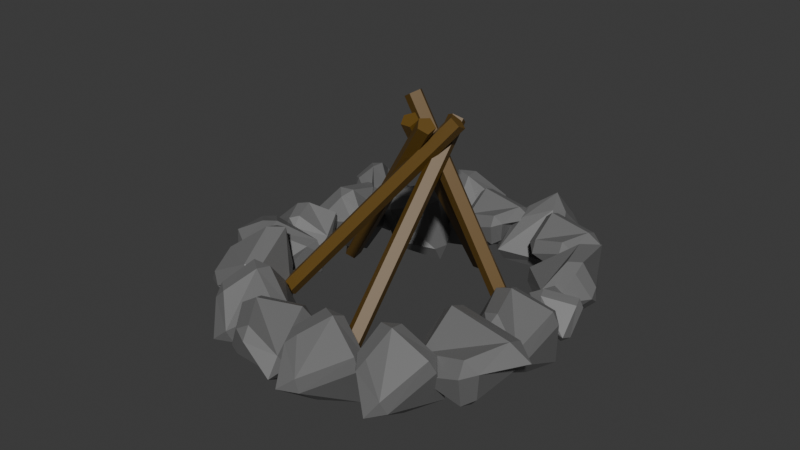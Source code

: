 # Source: campfire.blend  (saved by Blender 4.3.34; exported with 4.5.12 LTS)
import bpy
from mathutils import Matrix  # noqa: F401  (used for matrix-valued properties, if any)

bpy.ops.wm.read_factory_settings(use_empty=True)
scene = bpy.context.scene
scene.name = 'Scene'

# ---- collections
col_collection = bpy.data.collections.new('Collection'); scene.collection.children.link(col_collection)

# ---- materials (node trees are filled in below, after node groups)
mat_material_001 = bpy.data.materials.new('Material.001')
mat_material_002 = bpy.data.materials.new('Material.002')

# ---- material node trees
mat_material_001.use_nodes = True; mat_material_001.node_tree.nodes.clear()
_N = mat_material_001.node_tree.nodes; _L = mat_material_001.node_tree.links
n0 = _N.new('ShaderNodeBsdfPrincipled'); n0.name = 'Principled BSDF'; n0.location = (10, 300)
n0.inputs[0].default_value = (0.1479, 0.1479, 0.1479, 1.0)
n1 = _N.new('ShaderNodeOutputMaterial'); n1.name = 'Material Output'; n1.location = (300, 300)
_L.new(n0.outputs[0], n1.inputs[0])
n1.is_active_output = True
mat_material_002.use_nodes = True; mat_material_002.node_tree.nodes.clear()
_N = mat_material_002.node_tree.nodes; _L = mat_material_002.node_tree.links
n0 = _N.new('ShaderNodeBsdfPrincipled'); n0.name = 'Principled BSDF'; n0.location = (10, 300)
n0.inputs[0].default_value = (0.1271, 0.06832, 0.008591, 1.0)
n1 = _N.new('ShaderNodeOutputMaterial'); n1.name = 'Material Output'; n1.location = (300, 300)
_L.new(n0.outputs[0], n1.inputs[0])
n1.is_active_output = True

# ---- world
world_world = bpy.data.worlds.new('World'); scene.world = world_world
world_world.use_nodes = True; world_world.node_tree.nodes.clear()
_N = world_world.node_tree.nodes; _L = world_world.node_tree.links
n0 = _N.new('ShaderNodeOutputWorld'); n0.name = 'World Output'; n0.location = (300, 300)
n1 = _N.new('ShaderNodeBackground'); n1.name = 'Background'; n1.location = (10, 300)
n1.inputs[0].default_value = (0.05088, 0.05088, 0.05088, 1.0)
_L.new(n1.outputs[0], n0.inputs[0])
n0.is_active_output = True
world_world.color = (0.05088, 0.05088, 0.05088)
world_world.sun_shadow_jitter_overblur = 0.0

# ---- meshes
me_cube = bpy.data.meshes.new('Cube')
me_cube.from_pydata([(-0.6854, -0.4334, -0.8279), (-0.6816, -0.813, -0.4797), (-1.067, -0.3574, -0.4006), (-0.5733, -1.273, 0.3806), (-0.589, -0.8422, 0.8083), (-0.9624, -0.7994, 0.4813), (-0.6368, 1.046, -1.331), (-1.0, 0.9999, -0.9676), (-0.6368, 1.517, -1.098), (-0.6368, 0.6368, 1.0), (-0.6368, 1.0, 0.6154), (-1.0, 0.6368, 0.6317), (0.5375, -0.7989, -0.7389), (0.8615, -0.8628, -0.2728), (0.5375, -1.162, -0.3758), (0.6455, -0.6421, 0.9923), (0.6381, -1.016, 0.6292), (1.025, -0.6554, 0.6351), (0.6357, 0.6476, -1.002), (0.6416, 1.008, -0.6611), (1.035, 0.6157, -0.6443), (1.178, 0.4962, 0.6785), (1.754, 0.4408, 0.1885), (1.178, 0.8594, 0.3153)], [], [(14, 16, 3, 1), (20, 22, 17, 13), (21, 9, 4, 15), (2, 5, 11, 7), (8, 10, 23, 19), (0, 1, 2), (3, 4, 5), (6, 7, 8), (9, 10, 11), (12, 13, 14), (15, 16, 17), (18, 19, 20), (21, 22, 23), (6, 0, 2, 7), (1, 3, 5, 2), (4, 9, 11, 5), (10, 8, 7, 11), (18, 6, 8, 19), (9, 21, 23, 10), (22, 20, 19, 23), (12, 18, 20, 13), (21, 15, 17, 22), (16, 14, 13, 17), (0, 12, 14, 1), (15, 4, 3, 16), (6, 18, 12, 0)])
_uv = me_cube.uv_layers.new(name='UVMap')
_uv.uv.foreach_set('vector', [0.4204, 0.7954, 0.5796, 0.7954, 0.5796, 0.9546, 0.4204, 0.9546, 0.4204, 0.5454, 0.5796, 0.5454, 0.5796, 0.7046, 0.4204, 0.7046, 0.6704, 0.5454, 0.8296, 0.5454, 0.8296, 0.7046, 0.6704, 0.7046, 0.4204, 0.0454, 0.5796, 0.0454, 0.5796, 0.2046, 0.4204, 0.2046, 0.4204, 0.2954, 0.5796, 0.2954, 0.5796, 0.4546, 0.4204, 0.4546, 0.1704, 0.7046, 0.1704, 0.75, 0.125, 0.7046, 0.5796, 0.0, 0.625, 0.0454, 0.5796, 0.0454, 0.1704, 0.5454, 0.125, 0.5454, 0.1704, 0.5, 0.625, 0.2046, 0.5796, 0.25, 0.5796, 0.2046, 0.3296, 0.7046, 0.375, 0.7046, 0.3296, 0.75, 0.625, 0.7954, 0.5796, 0.7954, 0.5796, 0.75, 0.3296, 0.5454, 0.3296, 0.5, 0.375, 0.5454, 0.625, 0.4546, 0.5796, 0.5, 0.5796, 0.4546, 0.1704, 0.5454, 0.1704, 0.7046, 0.125, 0.7046, 0.125, 0.5454, 0.4204, 0.0, 0.5796, 0.0, 0.5796, 0.0454, 0.4204, 0.0454, 0.625, 0.0454, 0.625, 0.2046, 0.5796, 0.2046, 0.5796, 0.0454, 0.5796, 0.2954, 0.4204, 0.2954, 0.4204, 0.2046, 0.5796, 0.2046, 0.3296, 0.5454, 0.1704, 0.5454, 0.1704, 0.5, 0.3296, 0.5, 0.625, 0.2954, 0.625, 0.4546, 0.5796, 0.4546, 0.5796, 0.2954, 0.5796, 0.5454, 0.4204, 0.5454, 0.4204, 0.4546, 0.5796, 0.4546, 0.3296, 0.7046, 0.3296, 0.5454, 0.4204, 0.5454, 0.4204, 0.7046, 0.6704, 0.5454, 0.6704, 0.7046, 0.5796, 0.7046, 0.5796, 0.5454, 0.5796, 0.7954, 0.4204, 0.7954, 0.4204, 0.7046, 0.5796, 0.7046, 0.1704, 0.7046, 0.3296, 0.7046, 0.3296, 0.75, 0.1704, 0.75, 0.625, 0.7954, 0.625, 0.9546, 0.5796, 0.9546, 0.5796, 0.7954, 0.1704, 0.5454, 0.3296, 0.5454, 0.3296, 0.7046, 0.1704, 0.7046])
me_cube.materials.append(mat_material_001)
me_cube.update()
me_cube_001 = bpy.data.meshes.new('Cube.001')
me_cube_001.from_pydata([(-0.6854, -0.4334, -0.8279), (-0.6816, -0.813, -0.4797), (-1.067, -0.3574, -0.4006), (-0.5733, -1.273, 0.3806), (-0.589, -0.8422, 0.8083), (-0.9624, -0.7994, 0.4813), (-0.6368, 1.046, -1.331), (-1.0, 0.9999, -0.9676), (-0.6368, 1.517, -1.098), (-0.6368, 0.6368, 1.0), (-0.6368, 1.0, 0.6154), (-1.0, 0.6368, 0.6317), (0.5375, -0.7989, -0.7389), (0.8615, -0.8628, -0.2728), (0.5375, -1.162, -0.3758), (0.6455, -0.6421, 0.9923), (0.6381, -1.016, 0.6292), (1.025, -0.6554, 0.6351), (0.6357, 0.6476, -1.002), (0.6416, 1.008, -0.6611), (1.035, 0.6157, -0.6443), (1.178, 0.4962, 0.6785), (1.754, 0.4408, 0.1885), (1.178, 0.8594, 0.3153)], [], [(14, 16, 3, 1), (20, 22, 17, 13), (21, 9, 4, 15), (2, 5, 11, 7), (8, 10, 23, 19), (0, 1, 2), (3, 4, 5), (6, 7, 8), (9, 10, 11), (12, 13, 14), (15, 16, 17), (18, 19, 20), (21, 22, 23), (6, 0, 2, 7), (1, 3, 5, 2), (4, 9, 11, 5), (10, 8, 7, 11), (18, 6, 8, 19), (9, 21, 23, 10), (22, 20, 19, 23), (12, 18, 20, 13), (21, 15, 17, 22), (16, 14, 13, 17), (0, 12, 14, 1), (15, 4, 3, 16), (6, 18, 12, 0)])
_uv = me_cube_001.uv_layers.new(name='UVMap')
_uv.uv.foreach_set('vector', [0.4204, 0.7954, 0.5796, 0.7954, 0.5796, 0.9546, 0.4204, 0.9546, 0.4204, 0.5454, 0.5796, 0.5454, 0.5796, 0.7046, 0.4204, 0.7046, 0.6704, 0.5454, 0.8296, 0.5454, 0.8296, 0.7046, 0.6704, 0.7046, 0.4204, 0.0454, 0.5796, 0.0454, 0.5796, 0.2046, 0.4204, 0.2046, 0.4204, 0.2954, 0.5796, 0.2954, 0.5796, 0.4546, 0.4204, 0.4546, 0.1704, 0.7046, 0.1704, 0.75, 0.125, 0.7046, 0.5796, 0.0, 0.625, 0.0454, 0.5796, 0.0454, 0.1704, 0.5454, 0.125, 0.5454, 0.1704, 0.5, 0.625, 0.2046, 0.5796, 0.25, 0.5796, 0.2046, 0.3296, 0.7046, 0.375, 0.7046, 0.3296, 0.75, 0.625, 0.7954, 0.5796, 0.7954, 0.5796, 0.75, 0.3296, 0.5454, 0.3296, 0.5, 0.375, 0.5454, 0.625, 0.4546, 0.5796, 0.5, 0.5796, 0.4546, 0.1704, 0.5454, 0.1704, 0.7046, 0.125, 0.7046, 0.125, 0.5454, 0.4204, 0.0, 0.5796, 0.0, 0.5796, 0.0454, 0.4204, 0.0454, 0.625, 0.0454, 0.625, 0.2046, 0.5796, 0.2046, 0.5796, 0.0454, 0.5796, 0.2954, 0.4204, 0.2954, 0.4204, 0.2046, 0.5796, 0.2046, 0.3296, 0.5454, 0.1704, 0.5454, 0.1704, 0.5, 0.3296, 0.5, 0.625, 0.2954, 0.625, 0.4546, 0.5796, 0.4546, 0.5796, 0.2954, 0.5796, 0.5454, 0.4204, 0.5454, 0.4204, 0.4546, 0.5796, 0.4546, 0.3296, 0.7046, 0.3296, 0.5454, 0.4204, 0.5454, 0.4204, 0.7046, 0.6704, 0.5454, 0.6704, 0.7046, 0.5796, 0.7046, 0.5796, 0.5454, 0.5796, 0.7954, 0.4204, 0.7954, 0.4204, 0.7046, 0.5796, 0.7046, 0.1704, 0.7046, 0.3296, 0.7046, 0.3296, 0.75, 0.1704, 0.75, 0.625, 0.7954, 0.625, 0.9546, 0.5796, 0.9546, 0.5796, 0.7954, 0.1704, 0.5454, 0.3296, 0.5454, 0.3296, 0.7046, 0.1704, 0.7046])
me_cube_001.materials.append(mat_material_001)
me_cube_001.update()
me_cube_002 = bpy.data.meshes.new('Cube.002')
me_cube_002.from_pydata([(-0.6854, -0.4334, -0.8279), (-0.6816, -0.813, -0.4797), (-1.067, -0.3574, -0.4006), (-0.5733, -1.273, 0.3806), (-0.589, -0.8422, 0.8083), (-0.9624, -0.7994, 0.4813), (-0.6368, 1.046, -1.331), (-1.0, 0.9999, -0.9676), (-0.6368, 1.517, -1.098), (-0.6368, 0.6368, 1.0), (-0.6368, 1.0, 0.6154), (-1.0, 0.6368, 0.6317), (0.5375, -0.7989, -0.7389), (0.8615, -0.8628, -0.2728), (0.5375, -1.162, -0.3758), (0.6455, -0.6421, 0.9923), (0.6381, -1.016, 0.6292), (1.025, -0.6554, 0.6351), (0.6357, 0.6476, -1.002), (0.6416, 1.008, -0.6611), (1.035, 0.6157, -0.6443), (1.178, 0.4962, 0.6785), (1.754, 0.4408, 0.1885), (1.178, 0.8594, 0.3153)], [], [(14, 16, 3, 1), (20, 22, 17, 13), (21, 9, 4, 15), (2, 5, 11, 7), (8, 10, 23, 19), (0, 1, 2), (3, 4, 5), (6, 7, 8), (9, 10, 11), (12, 13, 14), (15, 16, 17), (18, 19, 20), (21, 22, 23), (6, 0, 2, 7), (1, 3, 5, 2), (4, 9, 11, 5), (10, 8, 7, 11), (18, 6, 8, 19), (9, 21, 23, 10), (22, 20, 19, 23), (12, 18, 20, 13), (21, 15, 17, 22), (16, 14, 13, 17), (0, 12, 14, 1), (15, 4, 3, 16), (6, 18, 12, 0)])
_uv = me_cube_002.uv_layers.new(name='UVMap')
_uv.uv.foreach_set('vector', [0.4204, 0.7954, 0.5796, 0.7954, 0.5796, 0.9546, 0.4204, 0.9546, 0.4204, 0.5454, 0.5796, 0.5454, 0.5796, 0.7046, 0.4204, 0.7046, 0.6704, 0.5454, 0.8296, 0.5454, 0.8296, 0.7046, 0.6704, 0.7046, 0.4204, 0.0454, 0.5796, 0.0454, 0.5796, 0.2046, 0.4204, 0.2046, 0.4204, 0.2954, 0.5796, 0.2954, 0.5796, 0.4546, 0.4204, 0.4546, 0.1704, 0.7046, 0.1704, 0.75, 0.125, 0.7046, 0.5796, 0.0, 0.625, 0.0454, 0.5796, 0.0454, 0.1704, 0.5454, 0.125, 0.5454, 0.1704, 0.5, 0.625, 0.2046, 0.5796, 0.25, 0.5796, 0.2046, 0.3296, 0.7046, 0.375, 0.7046, 0.3296, 0.75, 0.625, 0.7954, 0.5796, 0.7954, 0.5796, 0.75, 0.3296, 0.5454, 0.3296, 0.5, 0.375, 0.5454, 0.625, 0.4546, 0.5796, 0.5, 0.5796, 0.4546, 0.1704, 0.5454, 0.1704, 0.7046, 0.125, 0.7046, 0.125, 0.5454, 0.4204, 0.0, 0.5796, 0.0, 0.5796, 0.0454, 0.4204, 0.0454, 0.625, 0.0454, 0.625, 0.2046, 0.5796, 0.2046, 0.5796, 0.0454, 0.5796, 0.2954, 0.4204, 0.2954, 0.4204, 0.2046, 0.5796, 0.2046, 0.3296, 0.5454, 0.1704, 0.5454, 0.1704, 0.5, 0.3296, 0.5, 0.625, 0.2954, 0.625, 0.4546, 0.5796, 0.4546, 0.5796, 0.2954, 0.5796, 0.5454, 0.4204, 0.5454, 0.4204, 0.4546, 0.5796, 0.4546, 0.3296, 0.7046, 0.3296, 0.5454, 0.4204, 0.5454, 0.4204, 0.7046, 0.6704, 0.5454, 0.6704, 0.7046, 0.5796, 0.7046, 0.5796, 0.5454, 0.5796, 0.7954, 0.4204, 0.7954, 0.4204, 0.7046, 0.5796, 0.7046, 0.1704, 0.7046, 0.3296, 0.7046, 0.3296, 0.75, 0.1704, 0.75, 0.625, 0.7954, 0.625, 0.9546, 0.5796, 0.9546, 0.5796, 0.7954, 0.1704, 0.5454, 0.3296, 0.5454, 0.3296, 0.7046, 0.1704, 0.7046])
me_cube_002.materials.append(mat_material_001)
me_cube_002.update()
me_cube_003 = bpy.data.meshes.new('Cube.003')
me_cube_003.from_pydata([(-0.6854, -0.4334, -0.8279), (-0.6816, -0.813, -0.4797), (-1.067, -0.3574, -0.4006), (-0.5733, -1.273, 0.3806), (-0.589, -0.8422, 0.8083), (-0.9624, -0.7994, 0.4813), (-0.6368, 1.046, -1.331), (-1.0, 0.9999, -0.9676), (-0.6368, 1.517, -1.098), (-0.6368, 0.6368, 1.0), (-0.6368, 1.0, 0.6154), (-1.0, 0.6368, 0.6317), (0.5375, -0.7989, -0.7389), (0.8615, -0.8628, -0.2728), (0.5375, -1.162, -0.3758), (0.6455, -0.6421, 0.9923), (0.6381, -1.016, 0.6292), (1.025, -0.6554, 0.6351), (0.6357, 0.6476, -1.002), (0.6416, 1.008, -0.6611), (1.035, 0.6157, -0.6443), (1.178, 0.4962, 0.6785), (1.754, 0.4408, 0.1885), (1.178, 0.8594, 0.3153)], [], [(14, 16, 3, 1), (20, 22, 17, 13), (21, 9, 4, 15), (2, 5, 11, 7), (8, 10, 23, 19), (0, 1, 2), (3, 4, 5), (6, 7, 8), (9, 10, 11), (12, 13, 14), (15, 16, 17), (18, 19, 20), (21, 22, 23), (6, 0, 2, 7), (1, 3, 5, 2), (4, 9, 11, 5), (10, 8, 7, 11), (18, 6, 8, 19), (9, 21, 23, 10), (22, 20, 19, 23), (12, 18, 20, 13), (21, 15, 17, 22), (16, 14, 13, 17), (0, 12, 14, 1), (15, 4, 3, 16), (6, 18, 12, 0)])
_uv = me_cube_003.uv_layers.new(name='UVMap')
_uv.uv.foreach_set('vector', [0.4204, 0.7954, 0.5796, 0.7954, 0.5796, 0.9546, 0.4204, 0.9546, 0.4204, 0.5454, 0.5796, 0.5454, 0.5796, 0.7046, 0.4204, 0.7046, 0.6704, 0.5454, 0.8296, 0.5454, 0.8296, 0.7046, 0.6704, 0.7046, 0.4204, 0.0454, 0.5796, 0.0454, 0.5796, 0.2046, 0.4204, 0.2046, 0.4204, 0.2954, 0.5796, 0.2954, 0.5796, 0.4546, 0.4204, 0.4546, 0.1704, 0.7046, 0.1704, 0.75, 0.125, 0.7046, 0.5796, 0.0, 0.625, 0.0454, 0.5796, 0.0454, 0.1704, 0.5454, 0.125, 0.5454, 0.1704, 0.5, 0.625, 0.2046, 0.5796, 0.25, 0.5796, 0.2046, 0.3296, 0.7046, 0.375, 0.7046, 0.3296, 0.75, 0.625, 0.7954, 0.5796, 0.7954, 0.5796, 0.75, 0.3296, 0.5454, 0.3296, 0.5, 0.375, 0.5454, 0.625, 0.4546, 0.5796, 0.5, 0.5796, 0.4546, 0.1704, 0.5454, 0.1704, 0.7046, 0.125, 0.7046, 0.125, 0.5454, 0.4204, 0.0, 0.5796, 0.0, 0.5796, 0.0454, 0.4204, 0.0454, 0.625, 0.0454, 0.625, 0.2046, 0.5796, 0.2046, 0.5796, 0.0454, 0.5796, 0.2954, 0.4204, 0.2954, 0.4204, 0.2046, 0.5796, 0.2046, 0.3296, 0.5454, 0.1704, 0.5454, 0.1704, 0.5, 0.3296, 0.5, 0.625, 0.2954, 0.625, 0.4546, 0.5796, 0.4546, 0.5796, 0.2954, 0.5796, 0.5454, 0.4204, 0.5454, 0.4204, 0.4546, 0.5796, 0.4546, 0.3296, 0.7046, 0.3296, 0.5454, 0.4204, 0.5454, 0.4204, 0.7046, 0.6704, 0.5454, 0.6704, 0.7046, 0.5796, 0.7046, 0.5796, 0.5454, 0.5796, 0.7954, 0.4204, 0.7954, 0.4204, 0.7046, 0.5796, 0.7046, 0.1704, 0.7046, 0.3296, 0.7046, 0.3296, 0.75, 0.1704, 0.75, 0.625, 0.7954, 0.625, 0.9546, 0.5796, 0.9546, 0.5796, 0.7954, 0.1704, 0.5454, 0.3296, 0.5454, 0.3296, 0.7046, 0.1704, 0.7046])
me_cube_003.materials.append(mat_material_001)
me_cube_003.update()
me_cube_004 = bpy.data.meshes.new('Cube.004')
me_cube_004.from_pydata([(-0.6854, -0.4334, -0.8279), (-0.6816, -0.813, -0.4797), (-1.067, -0.3574, -0.4006), (-0.5733, -1.273, 0.3806), (-0.589, -0.8422, 0.8083), (-0.9624, -0.7994, 0.4813), (-0.6368, 1.046, -1.331), (-1.0, 0.9999, -0.9676), (-0.6368, 1.517, -1.098), (-0.6368, 0.6368, 1.0), (-0.6368, 1.0, 0.6154), (-1.0, 0.6368, 0.6317), (0.5375, -0.7989, -0.7389), (0.8615, -0.8628, -0.2728), (0.5375, -1.162, -0.3758), (0.6455, -0.6421, 0.9923), (0.6381, -1.016, 0.6292), (1.025, -0.6554, 0.6351), (0.6357, 0.6476, -1.002), (0.6416, 1.008, -0.6611), (1.035, 0.6157, -0.6443), (1.178, 0.4962, 0.6785), (1.754, 0.4408, 0.1885), (1.178, 0.8594, 0.3153)], [], [(14, 16, 3, 1), (20, 22, 17, 13), (21, 9, 4, 15), (2, 5, 11, 7), (8, 10, 23, 19), (0, 1, 2), (3, 4, 5), (6, 7, 8), (9, 10, 11), (12, 13, 14), (15, 16, 17), (18, 19, 20), (21, 22, 23), (6, 0, 2, 7), (1, 3, 5, 2), (4, 9, 11, 5), (10, 8, 7, 11), (18, 6, 8, 19), (9, 21, 23, 10), (22, 20, 19, 23), (12, 18, 20, 13), (21, 15, 17, 22), (16, 14, 13, 17), (0, 12, 14, 1), (15, 4, 3, 16), (6, 18, 12, 0)])
_uv = me_cube_004.uv_layers.new(name='UVMap')
_uv.uv.foreach_set('vector', [0.4204, 0.7954, 0.5796, 0.7954, 0.5796, 0.9546, 0.4204, 0.9546, 0.4204, 0.5454, 0.5796, 0.5454, 0.5796, 0.7046, 0.4204, 0.7046, 0.6704, 0.5454, 0.8296, 0.5454, 0.8296, 0.7046, 0.6704, 0.7046, 0.4204, 0.0454, 0.5796, 0.0454, 0.5796, 0.2046, 0.4204, 0.2046, 0.4204, 0.2954, 0.5796, 0.2954, 0.5796, 0.4546, 0.4204, 0.4546, 0.1704, 0.7046, 0.1704, 0.75, 0.125, 0.7046, 0.5796, 0.0, 0.625, 0.0454, 0.5796, 0.0454, 0.1704, 0.5454, 0.125, 0.5454, 0.1704, 0.5, 0.625, 0.2046, 0.5796, 0.25, 0.5796, 0.2046, 0.3296, 0.7046, 0.375, 0.7046, 0.3296, 0.75, 0.625, 0.7954, 0.5796, 0.7954, 0.5796, 0.75, 0.3296, 0.5454, 0.3296, 0.5, 0.375, 0.5454, 0.625, 0.4546, 0.5796, 0.5, 0.5796, 0.4546, 0.1704, 0.5454, 0.1704, 0.7046, 0.125, 0.7046, 0.125, 0.5454, 0.4204, 0.0, 0.5796, 0.0, 0.5796, 0.0454, 0.4204, 0.0454, 0.625, 0.0454, 0.625, 0.2046, 0.5796, 0.2046, 0.5796, 0.0454, 0.5796, 0.2954, 0.4204, 0.2954, 0.4204, 0.2046, 0.5796, 0.2046, 0.3296, 0.5454, 0.1704, 0.5454, 0.1704, 0.5, 0.3296, 0.5, 0.625, 0.2954, 0.625, 0.4546, 0.5796, 0.4546, 0.5796, 0.2954, 0.5796, 0.5454, 0.4204, 0.5454, 0.4204, 0.4546, 0.5796, 0.4546, 0.3296, 0.7046, 0.3296, 0.5454, 0.4204, 0.5454, 0.4204, 0.7046, 0.6704, 0.5454, 0.6704, 0.7046, 0.5796, 0.7046, 0.5796, 0.5454, 0.5796, 0.7954, 0.4204, 0.7954, 0.4204, 0.7046, 0.5796, 0.7046, 0.1704, 0.7046, 0.3296, 0.7046, 0.3296, 0.75, 0.1704, 0.75, 0.625, 0.7954, 0.625, 0.9546, 0.5796, 0.9546, 0.5796, 0.7954, 0.1704, 0.5454, 0.3296, 0.5454, 0.3296, 0.7046, 0.1704, 0.7046])
me_cube_004.materials.append(mat_material_001)
me_cube_004.update()
me_cube_005 = bpy.data.meshes.new('Cube.005')
me_cube_005.from_pydata([(-0.6854, -0.4334, -0.8279), (-0.6816, -0.813, -0.4797), (-1.067, -0.3574, -0.4006), (-0.5733, -1.273, 0.3806), (-0.589, -0.8422, 0.8083), (-0.9624, -0.7994, 0.4813), (-0.6368, 1.046, -1.331), (-1.0, 0.9999, -0.9676), (-0.6368, 1.517, -1.098), (-0.6368, 0.6368, 1.0), (-0.6368, 1.0, 0.6154), (-1.0, 0.6368, 0.6317), (0.5375, -0.7989, -0.7389), (0.8615, -0.8628, -0.2728), (0.5375, -1.162, -0.3758), (0.6455, -0.6421, 0.9923), (0.6381, -1.016, 0.6292), (1.025, -0.6554, 0.6351), (0.6357, 0.6476, -1.002), (0.6416, 1.008, -0.6611), (1.035, 0.6157, -0.6443), (1.178, 0.4962, 0.6785), (1.754, 0.4408, 0.1885), (1.178, 0.8594, 0.3153)], [], [(14, 16, 3, 1), (20, 22, 17, 13), (21, 9, 4, 15), (2, 5, 11, 7), (8, 10, 23, 19), (0, 1, 2), (3, 4, 5), (6, 7, 8), (9, 10, 11), (12, 13, 14), (15, 16, 17), (18, 19, 20), (21, 22, 23), (6, 0, 2, 7), (1, 3, 5, 2), (4, 9, 11, 5), (10, 8, 7, 11), (18, 6, 8, 19), (9, 21, 23, 10), (22, 20, 19, 23), (12, 18, 20, 13), (21, 15, 17, 22), (16, 14, 13, 17), (0, 12, 14, 1), (15, 4, 3, 16), (6, 18, 12, 0)])
_uv = me_cube_005.uv_layers.new(name='UVMap')
_uv.uv.foreach_set('vector', [0.4204, 0.7954, 0.5796, 0.7954, 0.5796, 0.9546, 0.4204, 0.9546, 0.4204, 0.5454, 0.5796, 0.5454, 0.5796, 0.7046, 0.4204, 0.7046, 0.6704, 0.5454, 0.8296, 0.5454, 0.8296, 0.7046, 0.6704, 0.7046, 0.4204, 0.0454, 0.5796, 0.0454, 0.5796, 0.2046, 0.4204, 0.2046, 0.4204, 0.2954, 0.5796, 0.2954, 0.5796, 0.4546, 0.4204, 0.4546, 0.1704, 0.7046, 0.1704, 0.75, 0.125, 0.7046, 0.5796, 0.0, 0.625, 0.0454, 0.5796, 0.0454, 0.1704, 0.5454, 0.125, 0.5454, 0.1704, 0.5, 0.625, 0.2046, 0.5796, 0.25, 0.5796, 0.2046, 0.3296, 0.7046, 0.375, 0.7046, 0.3296, 0.75, 0.625, 0.7954, 0.5796, 0.7954, 0.5796, 0.75, 0.3296, 0.5454, 0.3296, 0.5, 0.375, 0.5454, 0.625, 0.4546, 0.5796, 0.5, 0.5796, 0.4546, 0.1704, 0.5454, 0.1704, 0.7046, 0.125, 0.7046, 0.125, 0.5454, 0.4204, 0.0, 0.5796, 0.0, 0.5796, 0.0454, 0.4204, 0.0454, 0.625, 0.0454, 0.625, 0.2046, 0.5796, 0.2046, 0.5796, 0.0454, 0.5796, 0.2954, 0.4204, 0.2954, 0.4204, 0.2046, 0.5796, 0.2046, 0.3296, 0.5454, 0.1704, 0.5454, 0.1704, 0.5, 0.3296, 0.5, 0.625, 0.2954, 0.625, 0.4546, 0.5796, 0.4546, 0.5796, 0.2954, 0.5796, 0.5454, 0.4204, 0.5454, 0.4204, 0.4546, 0.5796, 0.4546, 0.3296, 0.7046, 0.3296, 0.5454, 0.4204, 0.5454, 0.4204, 0.7046, 0.6704, 0.5454, 0.6704, 0.7046, 0.5796, 0.7046, 0.5796, 0.5454, 0.5796, 0.7954, 0.4204, 0.7954, 0.4204, 0.7046, 0.5796, 0.7046, 0.1704, 0.7046, 0.3296, 0.7046, 0.3296, 0.75, 0.1704, 0.75, 0.625, 0.7954, 0.625, 0.9546, 0.5796, 0.9546, 0.5796, 0.7954, 0.1704, 0.5454, 0.3296, 0.5454, 0.3296, 0.7046, 0.1704, 0.7046])
me_cube_005.materials.append(mat_material_001)
me_cube_005.update()
me_cube_006 = bpy.data.meshes.new('Cube.006')
me_cube_006.from_pydata([(-0.6854, -0.4334, -0.8279), (-0.6816, -0.813, -0.4797), (-1.067, -0.3574, -0.4006), (-0.5733, -1.273, 0.3806), (-0.589, -0.8422, 0.8083), (-0.9624, -0.7994, 0.4813), (-0.6368, 1.046, -1.331), (-1.0, 0.9999, -0.9676), (-0.6368, 1.517, -1.098), (-0.6368, 0.6368, 1.0), (-0.6368, 1.0, 0.6154), (-1.0, 0.6368, 0.6317), (0.5375, -0.7989, -0.7389), (0.8615, -0.8628, -0.2728), (0.5375, -1.162, -0.3758), (0.6455, -0.6421, 0.9923), (0.6381, -1.016, 0.6292), (1.025, -0.6554, 0.6351), (0.6357, 0.6476, -1.002), (0.6416, 1.008, -0.6611), (1.035, 0.6157, -0.6443), (1.178, 0.4962, 0.6785), (1.754, 0.4408, 0.1885), (1.178, 0.8594, 0.3153)], [], [(14, 16, 3, 1), (20, 22, 17, 13), (21, 9, 4, 15), (2, 5, 11, 7), (8, 10, 23, 19), (0, 1, 2), (3, 4, 5), (6, 7, 8), (9, 10, 11), (12, 13, 14), (15, 16, 17), (18, 19, 20), (21, 22, 23), (6, 0, 2, 7), (1, 3, 5, 2), (4, 9, 11, 5), (10, 8, 7, 11), (18, 6, 8, 19), (9, 21, 23, 10), (22, 20, 19, 23), (12, 18, 20, 13), (21, 15, 17, 22), (16, 14, 13, 17), (0, 12, 14, 1), (15, 4, 3, 16), (6, 18, 12, 0)])
_uv = me_cube_006.uv_layers.new(name='UVMap')
_uv.uv.foreach_set('vector', [0.4204, 0.7954, 0.5796, 0.7954, 0.5796, 0.9546, 0.4204, 0.9546, 0.4204, 0.5454, 0.5796, 0.5454, 0.5796, 0.7046, 0.4204, 0.7046, 0.6704, 0.5454, 0.8296, 0.5454, 0.8296, 0.7046, 0.6704, 0.7046, 0.4204, 0.0454, 0.5796, 0.0454, 0.5796, 0.2046, 0.4204, 0.2046, 0.4204, 0.2954, 0.5796, 0.2954, 0.5796, 0.4546, 0.4204, 0.4546, 0.1704, 0.7046, 0.1704, 0.75, 0.125, 0.7046, 0.5796, 0.0, 0.625, 0.0454, 0.5796, 0.0454, 0.1704, 0.5454, 0.125, 0.5454, 0.1704, 0.5, 0.625, 0.2046, 0.5796, 0.25, 0.5796, 0.2046, 0.3296, 0.7046, 0.375, 0.7046, 0.3296, 0.75, 0.625, 0.7954, 0.5796, 0.7954, 0.5796, 0.75, 0.3296, 0.5454, 0.3296, 0.5, 0.375, 0.5454, 0.625, 0.4546, 0.5796, 0.5, 0.5796, 0.4546, 0.1704, 0.5454, 0.1704, 0.7046, 0.125, 0.7046, 0.125, 0.5454, 0.4204, 0.0, 0.5796, 0.0, 0.5796, 0.0454, 0.4204, 0.0454, 0.625, 0.0454, 0.625, 0.2046, 0.5796, 0.2046, 0.5796, 0.0454, 0.5796, 0.2954, 0.4204, 0.2954, 0.4204, 0.2046, 0.5796, 0.2046, 0.3296, 0.5454, 0.1704, 0.5454, 0.1704, 0.5, 0.3296, 0.5, 0.625, 0.2954, 0.625, 0.4546, 0.5796, 0.4546, 0.5796, 0.2954, 0.5796, 0.5454, 0.4204, 0.5454, 0.4204, 0.4546, 0.5796, 0.4546, 0.3296, 0.7046, 0.3296, 0.5454, 0.4204, 0.5454, 0.4204, 0.7046, 0.6704, 0.5454, 0.6704, 0.7046, 0.5796, 0.7046, 0.5796, 0.5454, 0.5796, 0.7954, 0.4204, 0.7954, 0.4204, 0.7046, 0.5796, 0.7046, 0.1704, 0.7046, 0.3296, 0.7046, 0.3296, 0.75, 0.1704, 0.75, 0.625, 0.7954, 0.625, 0.9546, 0.5796, 0.9546, 0.5796, 0.7954, 0.1704, 0.5454, 0.3296, 0.5454, 0.3296, 0.7046, 0.1704, 0.7046])
me_cube_006.materials.append(mat_material_001)
me_cube_006.update()
me_cube_007 = bpy.data.meshes.new('Cube.007')
me_cube_007.from_pydata([(-0.6854, -0.4334, -0.8279), (-0.6816, -0.813, -0.4797), (-1.067, -0.3574, -0.4006), (-0.5733, -1.273, 0.3806), (-0.589, -0.8422, 0.8083), (-0.9624, -0.7994, 0.4813), (-0.6368, 1.046, -1.331), (-1.0, 0.9999, -0.9676), (-0.6368, 1.517, -1.098), (-0.6368, 0.6368, 1.0), (-0.6368, 1.0, 0.6154), (-1.0, 0.6368, 0.6317), (0.5375, -0.7989, -0.7389), (0.8615, -0.8628, -0.2728), (0.5375, -1.162, -0.3758), (0.6455, -0.6421, 0.9923), (0.6381, -1.016, 0.6292), (1.025, -0.6554, 0.6351), (0.6357, 0.6476, -1.002), (0.6416, 1.008, -0.6611), (1.035, 0.6157, -0.6443), (1.178, 0.4962, 0.6785), (1.754, 0.4408, 0.1885), (1.178, 0.8594, 0.3153)], [], [(14, 16, 3, 1), (20, 22, 17, 13), (21, 9, 4, 15), (2, 5, 11, 7), (8, 10, 23, 19), (0, 1, 2), (3, 4, 5), (6, 7, 8), (9, 10, 11), (12, 13, 14), (15, 16, 17), (18, 19, 20), (21, 22, 23), (6, 0, 2, 7), (1, 3, 5, 2), (4, 9, 11, 5), (10, 8, 7, 11), (18, 6, 8, 19), (9, 21, 23, 10), (22, 20, 19, 23), (12, 18, 20, 13), (21, 15, 17, 22), (16, 14, 13, 17), (0, 12, 14, 1), (15, 4, 3, 16), (6, 18, 12, 0)])
_uv = me_cube_007.uv_layers.new(name='UVMap')
_uv.uv.foreach_set('vector', [0.4204, 0.7954, 0.5796, 0.7954, 0.5796, 0.9546, 0.4204, 0.9546, 0.4204, 0.5454, 0.5796, 0.5454, 0.5796, 0.7046, 0.4204, 0.7046, 0.6704, 0.5454, 0.8296, 0.5454, 0.8296, 0.7046, 0.6704, 0.7046, 0.4204, 0.0454, 0.5796, 0.0454, 0.5796, 0.2046, 0.4204, 0.2046, 0.4204, 0.2954, 0.5796, 0.2954, 0.5796, 0.4546, 0.4204, 0.4546, 0.1704, 0.7046, 0.1704, 0.75, 0.125, 0.7046, 0.5796, 0.0, 0.625, 0.0454, 0.5796, 0.0454, 0.1704, 0.5454, 0.125, 0.5454, 0.1704, 0.5, 0.625, 0.2046, 0.5796, 0.25, 0.5796, 0.2046, 0.3296, 0.7046, 0.375, 0.7046, 0.3296, 0.75, 0.625, 0.7954, 0.5796, 0.7954, 0.5796, 0.75, 0.3296, 0.5454, 0.3296, 0.5, 0.375, 0.5454, 0.625, 0.4546, 0.5796, 0.5, 0.5796, 0.4546, 0.1704, 0.5454, 0.1704, 0.7046, 0.125, 0.7046, 0.125, 0.5454, 0.4204, 0.0, 0.5796, 0.0, 0.5796, 0.0454, 0.4204, 0.0454, 0.625, 0.0454, 0.625, 0.2046, 0.5796, 0.2046, 0.5796, 0.0454, 0.5796, 0.2954, 0.4204, 0.2954, 0.4204, 0.2046, 0.5796, 0.2046, 0.3296, 0.5454, 0.1704, 0.5454, 0.1704, 0.5, 0.3296, 0.5, 0.625, 0.2954, 0.625, 0.4546, 0.5796, 0.4546, 0.5796, 0.2954, 0.5796, 0.5454, 0.4204, 0.5454, 0.4204, 0.4546, 0.5796, 0.4546, 0.3296, 0.7046, 0.3296, 0.5454, 0.4204, 0.5454, 0.4204, 0.7046, 0.6704, 0.5454, 0.6704, 0.7046, 0.5796, 0.7046, 0.5796, 0.5454, 0.5796, 0.7954, 0.4204, 0.7954, 0.4204, 0.7046, 0.5796, 0.7046, 0.1704, 0.7046, 0.3296, 0.7046, 0.3296, 0.75, 0.1704, 0.75, 0.625, 0.7954, 0.625, 0.9546, 0.5796, 0.9546, 0.5796, 0.7954, 0.1704, 0.5454, 0.3296, 0.5454, 0.3296, 0.7046, 0.1704, 0.7046])
me_cube_007.materials.append(mat_material_001)
me_cube_007.update()
me_cube_008 = bpy.data.meshes.new('Cube.008')
me_cube_008.from_pydata([(-0.6854, -0.4334, -0.8279), (-0.6816, -0.813, -0.4797), (-1.067, -0.3574, -0.4006), (-0.5733, -1.273, 0.3806), (-0.589, -0.8422, 0.8083), (-0.9624, -0.7994, 0.4813), (-0.6368, 1.046, -1.331), (-1.0, 0.9999, -0.9676), (-0.6368, 1.517, -1.098), (-0.6368, 0.6368, 1.0), (-0.6368, 1.0, 0.6154), (-1.0, 0.6368, 0.6317), (0.5375, -0.7989, -0.7389), (0.8615, -0.8628, -0.2728), (0.5375, -1.162, -0.3758), (0.6455, -0.6421, 0.9923), (0.6381, -1.016, 0.6292), (1.025, -0.6554, 0.6351), (0.6357, 0.6476, -1.002), (0.6416, 1.008, -0.6611), (1.035, 0.6157, -0.6443), (1.178, 0.4962, 0.6785), (1.754, 0.4408, 0.1885), (1.178, 0.8594, 0.3153)], [], [(14, 16, 3, 1), (20, 22, 17, 13), (21, 9, 4, 15), (2, 5, 11, 7), (8, 10, 23, 19), (0, 1, 2), (3, 4, 5), (6, 7, 8), (9, 10, 11), (12, 13, 14), (15, 16, 17), (18, 19, 20), (21, 22, 23), (6, 0, 2, 7), (1, 3, 5, 2), (4, 9, 11, 5), (10, 8, 7, 11), (18, 6, 8, 19), (9, 21, 23, 10), (22, 20, 19, 23), (12, 18, 20, 13), (21, 15, 17, 22), (16, 14, 13, 17), (0, 12, 14, 1), (15, 4, 3, 16), (6, 18, 12, 0)])
_uv = me_cube_008.uv_layers.new(name='UVMap')
_uv.uv.foreach_set('vector', [0.4204, 0.7954, 0.5796, 0.7954, 0.5796, 0.9546, 0.4204, 0.9546, 0.4204, 0.5454, 0.5796, 0.5454, 0.5796, 0.7046, 0.4204, 0.7046, 0.6704, 0.5454, 0.8296, 0.5454, 0.8296, 0.7046, 0.6704, 0.7046, 0.4204, 0.0454, 0.5796, 0.0454, 0.5796, 0.2046, 0.4204, 0.2046, 0.4204, 0.2954, 0.5796, 0.2954, 0.5796, 0.4546, 0.4204, 0.4546, 0.1704, 0.7046, 0.1704, 0.75, 0.125, 0.7046, 0.5796, 0.0, 0.625, 0.0454, 0.5796, 0.0454, 0.1704, 0.5454, 0.125, 0.5454, 0.1704, 0.5, 0.625, 0.2046, 0.5796, 0.25, 0.5796, 0.2046, 0.3296, 0.7046, 0.375, 0.7046, 0.3296, 0.75, 0.625, 0.7954, 0.5796, 0.7954, 0.5796, 0.75, 0.3296, 0.5454, 0.3296, 0.5, 0.375, 0.5454, 0.625, 0.4546, 0.5796, 0.5, 0.5796, 0.4546, 0.1704, 0.5454, 0.1704, 0.7046, 0.125, 0.7046, 0.125, 0.5454, 0.4204, 0.0, 0.5796, 0.0, 0.5796, 0.0454, 0.4204, 0.0454, 0.625, 0.0454, 0.625, 0.2046, 0.5796, 0.2046, 0.5796, 0.0454, 0.5796, 0.2954, 0.4204, 0.2954, 0.4204, 0.2046, 0.5796, 0.2046, 0.3296, 0.5454, 0.1704, 0.5454, 0.1704, 0.5, 0.3296, 0.5, 0.625, 0.2954, 0.625, 0.4546, 0.5796, 0.4546, 0.5796, 0.2954, 0.5796, 0.5454, 0.4204, 0.5454, 0.4204, 0.4546, 0.5796, 0.4546, 0.3296, 0.7046, 0.3296, 0.5454, 0.4204, 0.5454, 0.4204, 0.7046, 0.6704, 0.5454, 0.6704, 0.7046, 0.5796, 0.7046, 0.5796, 0.5454, 0.5796, 0.7954, 0.4204, 0.7954, 0.4204, 0.7046, 0.5796, 0.7046, 0.1704, 0.7046, 0.3296, 0.7046, 0.3296, 0.75, 0.1704, 0.75, 0.625, 0.7954, 0.625, 0.9546, 0.5796, 0.9546, 0.5796, 0.7954, 0.1704, 0.5454, 0.3296, 0.5454, 0.3296, 0.7046, 0.1704, 0.7046])
me_cube_008.materials.append(mat_material_001)
me_cube_008.update()
me_cube_009 = bpy.data.meshes.new('Cube.009')
me_cube_009.from_pydata([(-0.6854, -0.4334, -0.8279), (-0.6816, -0.813, -0.4797), (-1.067, -0.3574, -0.4006), (-0.5733, -1.273, 0.3806), (-0.589, -0.8422, 0.8083), (-0.9624, -0.7994, 0.4813), (-0.6368, 1.046, -1.331), (-1.0, 0.9999, -0.9676), (-0.6368, 1.517, -1.098), (-0.6368, 0.6368, 1.0), (-0.6368, 1.0, 0.6154), (-1.0, 0.6368, 0.6317), (0.5375, -0.7989, -0.7389), (0.8615, -0.8628, -0.2728), (0.5375, -1.162, -0.3758), (0.6455, -0.6421, 0.9923), (0.6381, -1.016, 0.6292), (1.025, -0.6554, 0.6351), (0.6357, 0.6476, -1.002), (0.6416, 1.008, -0.6611), (1.035, 0.6157, -0.6443), (1.178, 0.4962, 0.6785), (1.754, 0.4408, 0.1885), (1.178, 0.8594, 0.3153)], [], [(14, 16, 3, 1), (20, 22, 17, 13), (21, 9, 4, 15), (2, 5, 11, 7), (8, 10, 23, 19), (0, 1, 2), (3, 4, 5), (6, 7, 8), (9, 10, 11), (12, 13, 14), (15, 16, 17), (18, 19, 20), (21, 22, 23), (6, 0, 2, 7), (1, 3, 5, 2), (4, 9, 11, 5), (10, 8, 7, 11), (18, 6, 8, 19), (9, 21, 23, 10), (22, 20, 19, 23), (12, 18, 20, 13), (21, 15, 17, 22), (16, 14, 13, 17), (0, 12, 14, 1), (15, 4, 3, 16), (6, 18, 12, 0)])
_uv = me_cube_009.uv_layers.new(name='UVMap')
_uv.uv.foreach_set('vector', [0.4204, 0.7954, 0.5796, 0.7954, 0.5796, 0.9546, 0.4204, 0.9546, 0.4204, 0.5454, 0.5796, 0.5454, 0.5796, 0.7046, 0.4204, 0.7046, 0.6704, 0.5454, 0.8296, 0.5454, 0.8296, 0.7046, 0.6704, 0.7046, 0.4204, 0.0454, 0.5796, 0.0454, 0.5796, 0.2046, 0.4204, 0.2046, 0.4204, 0.2954, 0.5796, 0.2954, 0.5796, 0.4546, 0.4204, 0.4546, 0.1704, 0.7046, 0.1704, 0.75, 0.125, 0.7046, 0.5796, 0.0, 0.625, 0.0454, 0.5796, 0.0454, 0.1704, 0.5454, 0.125, 0.5454, 0.1704, 0.5, 0.625, 0.2046, 0.5796, 0.25, 0.5796, 0.2046, 0.3296, 0.7046, 0.375, 0.7046, 0.3296, 0.75, 0.625, 0.7954, 0.5796, 0.7954, 0.5796, 0.75, 0.3296, 0.5454, 0.3296, 0.5, 0.375, 0.5454, 0.625, 0.4546, 0.5796, 0.5, 0.5796, 0.4546, 0.1704, 0.5454, 0.1704, 0.7046, 0.125, 0.7046, 0.125, 0.5454, 0.4204, 0.0, 0.5796, 0.0, 0.5796, 0.0454, 0.4204, 0.0454, 0.625, 0.0454, 0.625, 0.2046, 0.5796, 0.2046, 0.5796, 0.0454, 0.5796, 0.2954, 0.4204, 0.2954, 0.4204, 0.2046, 0.5796, 0.2046, 0.3296, 0.5454, 0.1704, 0.5454, 0.1704, 0.5, 0.3296, 0.5, 0.625, 0.2954, 0.625, 0.4546, 0.5796, 0.4546, 0.5796, 0.2954, 0.5796, 0.5454, 0.4204, 0.5454, 0.4204, 0.4546, 0.5796, 0.4546, 0.3296, 0.7046, 0.3296, 0.5454, 0.4204, 0.5454, 0.4204, 0.7046, 0.6704, 0.5454, 0.6704, 0.7046, 0.5796, 0.7046, 0.5796, 0.5454, 0.5796, 0.7954, 0.4204, 0.7954, 0.4204, 0.7046, 0.5796, 0.7046, 0.1704, 0.7046, 0.3296, 0.7046, 0.3296, 0.75, 0.1704, 0.75, 0.625, 0.7954, 0.625, 0.9546, 0.5796, 0.9546, 0.5796, 0.7954, 0.1704, 0.5454, 0.3296, 0.5454, 0.3296, 0.7046, 0.1704, 0.7046])
me_cube_009.materials.append(mat_material_001)
me_cube_009.update()
me_cube_010 = bpy.data.meshes.new('Cube.010')
me_cube_010.from_pydata([(-0.6854, -0.4334, -0.8279), (-0.6816, -0.813, -0.4797), (-1.067, -0.3574, -0.4006), (-0.5733, -1.273, 0.3806), (-0.589, -0.8422, 0.8083), (-0.9624, -0.7994, 0.4813), (-0.6368, 1.046, -1.331), (-1.0, 0.9999, -0.9676), (-0.6368, 1.517, -1.098), (-0.6368, 0.6368, 1.0), (-0.6368, 1.0, 0.6154), (-1.0, 0.6368, 0.6317), (0.5375, -0.7989, -0.7389), (0.8615, -0.8628, -0.2728), (0.5375, -1.162, -0.3758), (0.6455, -0.6421, 0.9923), (0.6381, -1.016, 0.6292), (1.025, -0.6554, 0.6351), (0.6357, 0.6476, -1.002), (0.6416, 1.008, -0.6611), (1.035, 0.6157, -0.6443), (1.178, 0.4962, 0.6785), (1.754, 0.4408, 0.1885), (1.178, 0.8594, 0.3153)], [], [(14, 16, 3, 1), (20, 22, 17, 13), (21, 9, 4, 15), (2, 5, 11, 7), (8, 10, 23, 19), (0, 1, 2), (3, 4, 5), (6, 7, 8), (9, 10, 11), (12, 13, 14), (15, 16, 17), (18, 19, 20), (21, 22, 23), (6, 0, 2, 7), (1, 3, 5, 2), (4, 9, 11, 5), (10, 8, 7, 11), (18, 6, 8, 19), (9, 21, 23, 10), (22, 20, 19, 23), (12, 18, 20, 13), (21, 15, 17, 22), (16, 14, 13, 17), (0, 12, 14, 1), (15, 4, 3, 16), (6, 18, 12, 0)])
_uv = me_cube_010.uv_layers.new(name='UVMap')
_uv.uv.foreach_set('vector', [0.4204, 0.7954, 0.5796, 0.7954, 0.5796, 0.9546, 0.4204, 0.9546, 0.4204, 0.5454, 0.5796, 0.5454, 0.5796, 0.7046, 0.4204, 0.7046, 0.6704, 0.5454, 0.8296, 0.5454, 0.8296, 0.7046, 0.6704, 0.7046, 0.4204, 0.0454, 0.5796, 0.0454, 0.5796, 0.2046, 0.4204, 0.2046, 0.4204, 0.2954, 0.5796, 0.2954, 0.5796, 0.4546, 0.4204, 0.4546, 0.1704, 0.7046, 0.1704, 0.75, 0.125, 0.7046, 0.5796, 0.0, 0.625, 0.0454, 0.5796, 0.0454, 0.1704, 0.5454, 0.125, 0.5454, 0.1704, 0.5, 0.625, 0.2046, 0.5796, 0.25, 0.5796, 0.2046, 0.3296, 0.7046, 0.375, 0.7046, 0.3296, 0.75, 0.625, 0.7954, 0.5796, 0.7954, 0.5796, 0.75, 0.3296, 0.5454, 0.3296, 0.5, 0.375, 0.5454, 0.625, 0.4546, 0.5796, 0.5, 0.5796, 0.4546, 0.1704, 0.5454, 0.1704, 0.7046, 0.125, 0.7046, 0.125, 0.5454, 0.4204, 0.0, 0.5796, 0.0, 0.5796, 0.0454, 0.4204, 0.0454, 0.625, 0.0454, 0.625, 0.2046, 0.5796, 0.2046, 0.5796, 0.0454, 0.5796, 0.2954, 0.4204, 0.2954, 0.4204, 0.2046, 0.5796, 0.2046, 0.3296, 0.5454, 0.1704, 0.5454, 0.1704, 0.5, 0.3296, 0.5, 0.625, 0.2954, 0.625, 0.4546, 0.5796, 0.4546, 0.5796, 0.2954, 0.5796, 0.5454, 0.4204, 0.5454, 0.4204, 0.4546, 0.5796, 0.4546, 0.3296, 0.7046, 0.3296, 0.5454, 0.4204, 0.5454, 0.4204, 0.7046, 0.6704, 0.5454, 0.6704, 0.7046, 0.5796, 0.7046, 0.5796, 0.5454, 0.5796, 0.7954, 0.4204, 0.7954, 0.4204, 0.7046, 0.5796, 0.7046, 0.1704, 0.7046, 0.3296, 0.7046, 0.3296, 0.75, 0.1704, 0.75, 0.625, 0.7954, 0.625, 0.9546, 0.5796, 0.9546, 0.5796, 0.7954, 0.1704, 0.5454, 0.3296, 0.5454, 0.3296, 0.7046, 0.1704, 0.7046])
me_cube_010.materials.append(mat_material_001)
me_cube_010.update()
me_cube_011 = bpy.data.meshes.new('Cube.011')
me_cube_011.from_pydata([(-0.6854, -0.4334, -0.8279), (-0.6816, -0.813, -0.4797), (-1.067, -0.3574, -0.4006), (-0.5733, -1.273, 0.3806), (-0.589, -0.8422, 0.8083), (-0.9624, -0.7994, 0.4813), (-0.6368, 1.046, -1.331), (-1.0, 0.9999, -0.9676), (-0.6368, 1.517, -1.098), (-0.6368, 0.6368, 1.0), (-0.6368, 1.0, 0.6154), (-1.0, 0.6368, 0.6317), (0.5375, -0.7989, -0.7389), (0.8615, -0.8628, -0.2728), (0.5375, -1.162, -0.3758), (0.6455, -0.6421, 0.9923), (0.6381, -1.016, 0.6292), (1.025, -0.6554, 0.6351), (0.6357, 0.6476, -1.002), (0.6416, 1.008, -0.6611), (1.035, 0.6157, -0.6443), (1.178, 0.4962, 0.6785), (1.754, 0.4408, 0.1885), (1.178, 0.8594, 0.3153)], [], [(14, 16, 3, 1), (20, 22, 17, 13), (21, 9, 4, 15), (2, 5, 11, 7), (8, 10, 23, 19), (0, 1, 2), (3, 4, 5), (6, 7, 8), (9, 10, 11), (12, 13, 14), (15, 16, 17), (18, 19, 20), (21, 22, 23), (6, 0, 2, 7), (1, 3, 5, 2), (4, 9, 11, 5), (10, 8, 7, 11), (18, 6, 8, 19), (9, 21, 23, 10), (22, 20, 19, 23), (12, 18, 20, 13), (21, 15, 17, 22), (16, 14, 13, 17), (0, 12, 14, 1), (15, 4, 3, 16), (6, 18, 12, 0)])
_uv = me_cube_011.uv_layers.new(name='UVMap')
_uv.uv.foreach_set('vector', [0.4204, 0.7954, 0.5796, 0.7954, 0.5796, 0.9546, 0.4204, 0.9546, 0.4204, 0.5454, 0.5796, 0.5454, 0.5796, 0.7046, 0.4204, 0.7046, 0.6704, 0.5454, 0.8296, 0.5454, 0.8296, 0.7046, 0.6704, 0.7046, 0.4204, 0.0454, 0.5796, 0.0454, 0.5796, 0.2046, 0.4204, 0.2046, 0.4204, 0.2954, 0.5796, 0.2954, 0.5796, 0.4546, 0.4204, 0.4546, 0.1704, 0.7046, 0.1704, 0.75, 0.125, 0.7046, 0.5796, 0.0, 0.625, 0.0454, 0.5796, 0.0454, 0.1704, 0.5454, 0.125, 0.5454, 0.1704, 0.5, 0.625, 0.2046, 0.5796, 0.25, 0.5796, 0.2046, 0.3296, 0.7046, 0.375, 0.7046, 0.3296, 0.75, 0.625, 0.7954, 0.5796, 0.7954, 0.5796, 0.75, 0.3296, 0.5454, 0.3296, 0.5, 0.375, 0.5454, 0.625, 0.4546, 0.5796, 0.5, 0.5796, 0.4546, 0.1704, 0.5454, 0.1704, 0.7046, 0.125, 0.7046, 0.125, 0.5454, 0.4204, 0.0, 0.5796, 0.0, 0.5796, 0.0454, 0.4204, 0.0454, 0.625, 0.0454, 0.625, 0.2046, 0.5796, 0.2046, 0.5796, 0.0454, 0.5796, 0.2954, 0.4204, 0.2954, 0.4204, 0.2046, 0.5796, 0.2046, 0.3296, 0.5454, 0.1704, 0.5454, 0.1704, 0.5, 0.3296, 0.5, 0.625, 0.2954, 0.625, 0.4546, 0.5796, 0.4546, 0.5796, 0.2954, 0.5796, 0.5454, 0.4204, 0.5454, 0.4204, 0.4546, 0.5796, 0.4546, 0.3296, 0.7046, 0.3296, 0.5454, 0.4204, 0.5454, 0.4204, 0.7046, 0.6704, 0.5454, 0.6704, 0.7046, 0.5796, 0.7046, 0.5796, 0.5454, 0.5796, 0.7954, 0.4204, 0.7954, 0.4204, 0.7046, 0.5796, 0.7046, 0.1704, 0.7046, 0.3296, 0.7046, 0.3296, 0.75, 0.1704, 0.75, 0.625, 0.7954, 0.625, 0.9546, 0.5796, 0.9546, 0.5796, 0.7954, 0.1704, 0.5454, 0.3296, 0.5454, 0.3296, 0.7046, 0.1704, 0.7046])
me_cube_011.materials.append(mat_material_001)
me_cube_011.update()
me_cube_012 = bpy.data.meshes.new('Cube.012')
me_cube_012.from_pydata([(-0.6854, -0.4334, -0.8279), (-0.6816, -0.813, -0.4797), (-1.067, -0.3574, -0.4006), (-0.5733, -1.273, 0.3806), (-0.589, -0.8422, 0.8083), (-0.9624, -0.7994, 0.4813), (-0.6368, 1.046, -1.331), (-1.0, 0.9999, -0.9676), (-0.6368, 1.517, -1.098), (-0.6368, 0.6368, 1.0), (-0.6368, 1.0, 0.6154), (-1.0, 0.6368, 0.6317), (0.5375, -0.7989, -0.7389), (0.8615, -0.8628, -0.2728), (0.5375, -1.162, -0.3758), (0.6455, -0.6421, 0.9923), (0.6381, -1.016, 0.6292), (1.025, -0.6554, 0.6351), (0.6357, 0.6476, -1.002), (0.6416, 1.008, -0.6611), (1.035, 0.6157, -0.6443), (1.178, 0.4962, 0.6785), (1.754, 0.4408, 0.1885), (1.178, 0.8594, 0.3153)], [], [(14, 16, 3, 1), (20, 22, 17, 13), (21, 9, 4, 15), (2, 5, 11, 7), (8, 10, 23, 19), (0, 1, 2), (3, 4, 5), (6, 7, 8), (9, 10, 11), (12, 13, 14), (15, 16, 17), (18, 19, 20), (21, 22, 23), (6, 0, 2, 7), (1, 3, 5, 2), (4, 9, 11, 5), (10, 8, 7, 11), (18, 6, 8, 19), (9, 21, 23, 10), (22, 20, 19, 23), (12, 18, 20, 13), (21, 15, 17, 22), (16, 14, 13, 17), (0, 12, 14, 1), (15, 4, 3, 16), (6, 18, 12, 0)])
_uv = me_cube_012.uv_layers.new(name='UVMap')
_uv.uv.foreach_set('vector', [0.4204, 0.7954, 0.5796, 0.7954, 0.5796, 0.9546, 0.4204, 0.9546, 0.4204, 0.5454, 0.5796, 0.5454, 0.5796, 0.7046, 0.4204, 0.7046, 0.6704, 0.5454, 0.8296, 0.5454, 0.8296, 0.7046, 0.6704, 0.7046, 0.4204, 0.0454, 0.5796, 0.0454, 0.5796, 0.2046, 0.4204, 0.2046, 0.4204, 0.2954, 0.5796, 0.2954, 0.5796, 0.4546, 0.4204, 0.4546, 0.1704, 0.7046, 0.1704, 0.75, 0.125, 0.7046, 0.5796, 0.0, 0.625, 0.0454, 0.5796, 0.0454, 0.1704, 0.5454, 0.125, 0.5454, 0.1704, 0.5, 0.625, 0.2046, 0.5796, 0.25, 0.5796, 0.2046, 0.3296, 0.7046, 0.375, 0.7046, 0.3296, 0.75, 0.625, 0.7954, 0.5796, 0.7954, 0.5796, 0.75, 0.3296, 0.5454, 0.3296, 0.5, 0.375, 0.5454, 0.625, 0.4546, 0.5796, 0.5, 0.5796, 0.4546, 0.1704, 0.5454, 0.1704, 0.7046, 0.125, 0.7046, 0.125, 0.5454, 0.4204, 0.0, 0.5796, 0.0, 0.5796, 0.0454, 0.4204, 0.0454, 0.625, 0.0454, 0.625, 0.2046, 0.5796, 0.2046, 0.5796, 0.0454, 0.5796, 0.2954, 0.4204, 0.2954, 0.4204, 0.2046, 0.5796, 0.2046, 0.3296, 0.5454, 0.1704, 0.5454, 0.1704, 0.5, 0.3296, 0.5, 0.625, 0.2954, 0.625, 0.4546, 0.5796, 0.4546, 0.5796, 0.2954, 0.5796, 0.5454, 0.4204, 0.5454, 0.4204, 0.4546, 0.5796, 0.4546, 0.3296, 0.7046, 0.3296, 0.5454, 0.4204, 0.5454, 0.4204, 0.7046, 0.6704, 0.5454, 0.6704, 0.7046, 0.5796, 0.7046, 0.5796, 0.5454, 0.5796, 0.7954, 0.4204, 0.7954, 0.4204, 0.7046, 0.5796, 0.7046, 0.1704, 0.7046, 0.3296, 0.7046, 0.3296, 0.75, 0.1704, 0.75, 0.625, 0.7954, 0.625, 0.9546, 0.5796, 0.9546, 0.5796, 0.7954, 0.1704, 0.5454, 0.3296, 0.5454, 0.3296, 0.7046, 0.1704, 0.7046])
me_cube_012.materials.append(mat_material_001)
me_cube_012.update()
me_cube_013 = bpy.data.meshes.new('Cube.013')
me_cube_013.from_pydata([(-0.6854, -0.4334, -0.8279), (-0.6816, -0.813, -0.4797), (-1.067, -0.3574, -0.4006), (-0.5733, -1.273, 0.3806), (-0.589, -0.8422, 0.8083), (-0.9624, -0.7994, 0.4813), (-0.6368, 1.046, -1.331), (-1.0, 0.9999, -0.9676), (-0.6368, 1.517, -1.098), (-0.6368, 0.6368, 1.0), (-0.6368, 1.0, 0.6154), (-1.0, 0.6368, 0.6317), (0.5375, -0.7989, -0.7389), (0.8615, -0.8628, -0.2728), (0.5375, -1.162, -0.3758), (0.6455, -0.6421, 0.9923), (0.6381, -1.016, 0.6292), (1.025, -0.6554, 0.6351), (0.6357, 0.6476, -1.002), (0.6416, 1.008, -0.6611), (1.035, 0.6157, -0.6443), (1.178, 0.4962, 0.6785), (1.754, 0.4408, 0.1885), (1.178, 0.8594, 0.3153)], [], [(14, 16, 3, 1), (20, 22, 17, 13), (21, 9, 4, 15), (2, 5, 11, 7), (8, 10, 23, 19), (0, 1, 2), (3, 4, 5), (6, 7, 8), (9, 10, 11), (12, 13, 14), (15, 16, 17), (18, 19, 20), (21, 22, 23), (6, 0, 2, 7), (1, 3, 5, 2), (4, 9, 11, 5), (10, 8, 7, 11), (18, 6, 8, 19), (9, 21, 23, 10), (22, 20, 19, 23), (12, 18, 20, 13), (21, 15, 17, 22), (16, 14, 13, 17), (0, 12, 14, 1), (15, 4, 3, 16), (6, 18, 12, 0)])
_uv = me_cube_013.uv_layers.new(name='UVMap')
_uv.uv.foreach_set('vector', [0.4204, 0.7954, 0.5796, 0.7954, 0.5796, 0.9546, 0.4204, 0.9546, 0.4204, 0.5454, 0.5796, 0.5454, 0.5796, 0.7046, 0.4204, 0.7046, 0.6704, 0.5454, 0.8296, 0.5454, 0.8296, 0.7046, 0.6704, 0.7046, 0.4204, 0.0454, 0.5796, 0.0454, 0.5796, 0.2046, 0.4204, 0.2046, 0.4204, 0.2954, 0.5796, 0.2954, 0.5796, 0.4546, 0.4204, 0.4546, 0.1704, 0.7046, 0.1704, 0.75, 0.125, 0.7046, 0.5796, 0.0, 0.625, 0.0454, 0.5796, 0.0454, 0.1704, 0.5454, 0.125, 0.5454, 0.1704, 0.5, 0.625, 0.2046, 0.5796, 0.25, 0.5796, 0.2046, 0.3296, 0.7046, 0.375, 0.7046, 0.3296, 0.75, 0.625, 0.7954, 0.5796, 0.7954, 0.5796, 0.75, 0.3296, 0.5454, 0.3296, 0.5, 0.375, 0.5454, 0.625, 0.4546, 0.5796, 0.5, 0.5796, 0.4546, 0.1704, 0.5454, 0.1704, 0.7046, 0.125, 0.7046, 0.125, 0.5454, 0.4204, 0.0, 0.5796, 0.0, 0.5796, 0.0454, 0.4204, 0.0454, 0.625, 0.0454, 0.625, 0.2046, 0.5796, 0.2046, 0.5796, 0.0454, 0.5796, 0.2954, 0.4204, 0.2954, 0.4204, 0.2046, 0.5796, 0.2046, 0.3296, 0.5454, 0.1704, 0.5454, 0.1704, 0.5, 0.3296, 0.5, 0.625, 0.2954, 0.625, 0.4546, 0.5796, 0.4546, 0.5796, 0.2954, 0.5796, 0.5454, 0.4204, 0.5454, 0.4204, 0.4546, 0.5796, 0.4546, 0.3296, 0.7046, 0.3296, 0.5454, 0.4204, 0.5454, 0.4204, 0.7046, 0.6704, 0.5454, 0.6704, 0.7046, 0.5796, 0.7046, 0.5796, 0.5454, 0.5796, 0.7954, 0.4204, 0.7954, 0.4204, 0.7046, 0.5796, 0.7046, 0.1704, 0.7046, 0.3296, 0.7046, 0.3296, 0.75, 0.1704, 0.75, 0.625, 0.7954, 0.625, 0.9546, 0.5796, 0.9546, 0.5796, 0.7954, 0.1704, 0.5454, 0.3296, 0.5454, 0.3296, 0.7046, 0.1704, 0.7046])
me_cube_013.materials.append(mat_material_001)
me_cube_013.update()
me_cube_014 = bpy.data.meshes.new('Cube.014')
me_cube_014.from_pydata([(-0.6854, -0.4334, -0.8279), (-0.6816, -0.813, -0.4797), (-1.067, -0.3574, -0.4006), (-0.5733, -1.273, 0.3806), (-0.589, -0.8422, 0.8083), (-0.9624, -0.7994, 0.4813), (-0.6368, 1.046, -1.331), (-1.0, 0.9999, -0.9676), (-0.6368, 1.517, -1.098), (-0.6368, 0.6368, 1.0), (-0.6368, 1.0, 0.6154), (-1.0, 0.6368, 0.6317), (0.5375, -0.7989, -0.7389), (0.8615, -0.8628, -0.2728), (0.5375, -1.162, -0.3758), (0.6455, -0.6421, 0.9923), (0.6381, -1.016, 0.6292), (1.025, -0.6554, 0.6351), (0.6357, 0.6476, -1.002), (0.6416, 1.008, -0.6611), (1.035, 0.6157, -0.6443), (1.178, 0.4962, 0.6785), (1.754, 0.4408, 0.1885), (1.178, 0.8594, 0.3153)], [], [(14, 16, 3, 1), (20, 22, 17, 13), (21, 9, 4, 15), (2, 5, 11, 7), (8, 10, 23, 19), (0, 1, 2), (3, 4, 5), (6, 7, 8), (9, 10, 11), (12, 13, 14), (15, 16, 17), (18, 19, 20), (21, 22, 23), (6, 0, 2, 7), (1, 3, 5, 2), (4, 9, 11, 5), (10, 8, 7, 11), (18, 6, 8, 19), (9, 21, 23, 10), (22, 20, 19, 23), (12, 18, 20, 13), (21, 15, 17, 22), (16, 14, 13, 17), (0, 12, 14, 1), (15, 4, 3, 16), (6, 18, 12, 0)])
_uv = me_cube_014.uv_layers.new(name='UVMap')
_uv.uv.foreach_set('vector', [0.4204, 0.7954, 0.5796, 0.7954, 0.5796, 0.9546, 0.4204, 0.9546, 0.4204, 0.5454, 0.5796, 0.5454, 0.5796, 0.7046, 0.4204, 0.7046, 0.6704, 0.5454, 0.8296, 0.5454, 0.8296, 0.7046, 0.6704, 0.7046, 0.4204, 0.0454, 0.5796, 0.0454, 0.5796, 0.2046, 0.4204, 0.2046, 0.4204, 0.2954, 0.5796, 0.2954, 0.5796, 0.4546, 0.4204, 0.4546, 0.1704, 0.7046, 0.1704, 0.75, 0.125, 0.7046, 0.5796, 0.0, 0.625, 0.0454, 0.5796, 0.0454, 0.1704, 0.5454, 0.125, 0.5454, 0.1704, 0.5, 0.625, 0.2046, 0.5796, 0.25, 0.5796, 0.2046, 0.3296, 0.7046, 0.375, 0.7046, 0.3296, 0.75, 0.625, 0.7954, 0.5796, 0.7954, 0.5796, 0.75, 0.3296, 0.5454, 0.3296, 0.5, 0.375, 0.5454, 0.625, 0.4546, 0.5796, 0.5, 0.5796, 0.4546, 0.1704, 0.5454, 0.1704, 0.7046, 0.125, 0.7046, 0.125, 0.5454, 0.4204, 0.0, 0.5796, 0.0, 0.5796, 0.0454, 0.4204, 0.0454, 0.625, 0.0454, 0.625, 0.2046, 0.5796, 0.2046, 0.5796, 0.0454, 0.5796, 0.2954, 0.4204, 0.2954, 0.4204, 0.2046, 0.5796, 0.2046, 0.3296, 0.5454, 0.1704, 0.5454, 0.1704, 0.5, 0.3296, 0.5, 0.625, 0.2954, 0.625, 0.4546, 0.5796, 0.4546, 0.5796, 0.2954, 0.5796, 0.5454, 0.4204, 0.5454, 0.4204, 0.4546, 0.5796, 0.4546, 0.3296, 0.7046, 0.3296, 0.5454, 0.4204, 0.5454, 0.4204, 0.7046, 0.6704, 0.5454, 0.6704, 0.7046, 0.5796, 0.7046, 0.5796, 0.5454, 0.5796, 0.7954, 0.4204, 0.7954, 0.4204, 0.7046, 0.5796, 0.7046, 0.1704, 0.7046, 0.3296, 0.7046, 0.3296, 0.75, 0.1704, 0.75, 0.625, 0.7954, 0.625, 0.9546, 0.5796, 0.9546, 0.5796, 0.7954, 0.1704, 0.5454, 0.3296, 0.5454, 0.3296, 0.7046, 0.1704, 0.7046])
me_cube_014.materials.append(mat_material_001)
me_cube_014.update()
me_cube_015 = bpy.data.meshes.new('Cube.015')
me_cube_015.from_pydata([(-0.6854, -0.4334, -0.8279), (-0.6816, -0.813, -0.4797), (-1.067, -0.3574, -0.4006), (-0.5733, -1.273, 0.3806), (-0.589, -0.8422, 0.8083), (-0.9624, -0.7994, 0.4813), (-0.6368, 1.046, -1.331), (-1.0, 0.9999, -0.9676), (-0.6368, 1.517, -1.098), (-0.6368, 0.6368, 1.0), (-0.6368, 1.0, 0.6154), (-1.0, 0.6368, 0.6317), (0.5375, -0.7989, -0.7389), (0.8615, -0.8628, -0.2728), (0.5375, -1.162, -0.3758), (0.6455, -0.6421, 0.9923), (0.6381, -1.016, 0.6292), (1.025, -0.6554, 0.6351), (0.6357, 0.6476, -1.002), (0.6416, 1.008, -0.6611), (1.035, 0.6157, -0.6443), (1.178, 0.4962, 0.6785), (1.754, 0.4408, 0.1885), (1.178, 0.8594, 0.3153)], [], [(14, 16, 3, 1), (20, 22, 17, 13), (21, 9, 4, 15), (2, 5, 11, 7), (8, 10, 23, 19), (0, 1, 2), (3, 4, 5), (6, 7, 8), (9, 10, 11), (12, 13, 14), (15, 16, 17), (18, 19, 20), (21, 22, 23), (6, 0, 2, 7), (1, 3, 5, 2), (4, 9, 11, 5), (10, 8, 7, 11), (18, 6, 8, 19), (9, 21, 23, 10), (22, 20, 19, 23), (12, 18, 20, 13), (21, 15, 17, 22), (16, 14, 13, 17), (0, 12, 14, 1), (15, 4, 3, 16), (6, 18, 12, 0)])
_uv = me_cube_015.uv_layers.new(name='UVMap')
_uv.uv.foreach_set('vector', [0.4204, 0.7954, 0.5796, 0.7954, 0.5796, 0.9546, 0.4204, 0.9546, 0.4204, 0.5454, 0.5796, 0.5454, 0.5796, 0.7046, 0.4204, 0.7046, 0.6704, 0.5454, 0.8296, 0.5454, 0.8296, 0.7046, 0.6704, 0.7046, 0.4204, 0.0454, 0.5796, 0.0454, 0.5796, 0.2046, 0.4204, 0.2046, 0.4204, 0.2954, 0.5796, 0.2954, 0.5796, 0.4546, 0.4204, 0.4546, 0.1704, 0.7046, 0.1704, 0.75, 0.125, 0.7046, 0.5796, 0.0, 0.625, 0.0454, 0.5796, 0.0454, 0.1704, 0.5454, 0.125, 0.5454, 0.1704, 0.5, 0.625, 0.2046, 0.5796, 0.25, 0.5796, 0.2046, 0.3296, 0.7046, 0.375, 0.7046, 0.3296, 0.75, 0.625, 0.7954, 0.5796, 0.7954, 0.5796, 0.75, 0.3296, 0.5454, 0.3296, 0.5, 0.375, 0.5454, 0.625, 0.4546, 0.5796, 0.5, 0.5796, 0.4546, 0.1704, 0.5454, 0.1704, 0.7046, 0.125, 0.7046, 0.125, 0.5454, 0.4204, 0.0, 0.5796, 0.0, 0.5796, 0.0454, 0.4204, 0.0454, 0.625, 0.0454, 0.625, 0.2046, 0.5796, 0.2046, 0.5796, 0.0454, 0.5796, 0.2954, 0.4204, 0.2954, 0.4204, 0.2046, 0.5796, 0.2046, 0.3296, 0.5454, 0.1704, 0.5454, 0.1704, 0.5, 0.3296, 0.5, 0.625, 0.2954, 0.625, 0.4546, 0.5796, 0.4546, 0.5796, 0.2954, 0.5796, 0.5454, 0.4204, 0.5454, 0.4204, 0.4546, 0.5796, 0.4546, 0.3296, 0.7046, 0.3296, 0.5454, 0.4204, 0.5454, 0.4204, 0.7046, 0.6704, 0.5454, 0.6704, 0.7046, 0.5796, 0.7046, 0.5796, 0.5454, 0.5796, 0.7954, 0.4204, 0.7954, 0.4204, 0.7046, 0.5796, 0.7046, 0.1704, 0.7046, 0.3296, 0.7046, 0.3296, 0.75, 0.1704, 0.75, 0.625, 0.7954, 0.625, 0.9546, 0.5796, 0.9546, 0.5796, 0.7954, 0.1704, 0.5454, 0.3296, 0.5454, 0.3296, 0.7046, 0.1704, 0.7046])
me_cube_015.materials.append(mat_material_001)
me_cube_015.update()
me_cube_016 = bpy.data.meshes.new('Cube.016')
me_cube_016.from_pydata([(-0.6854, -0.4334, -0.8279), (-0.6816, -0.813, -0.4797), (-1.067, -0.3574, -0.4006), (-0.5733, -1.273, 0.3806), (-0.589, -0.8422, 0.8083), (-0.9624, -0.7994, 0.4813), (-0.6368, 1.046, -1.331), (-1.0, 0.9999, -0.9676), (-0.6368, 1.517, -1.098), (-0.6368, 0.6368, 1.0), (-0.6368, 1.0, 0.6154), (-1.0, 0.6368, 0.6317), (0.5375, -0.7989, -0.7389), (0.8615, -0.8628, -0.2728), (0.5375, -1.162, -0.3758), (0.6455, -0.6421, 0.9923), (0.6381, -1.016, 0.6292), (1.025, -0.6554, 0.6351), (0.6357, 0.6476, -1.002), (0.6416, 1.008, -0.6611), (1.035, 0.6157, -0.6443), (1.178, 0.4962, 0.6785), (1.754, 0.4408, 0.1885), (1.178, 0.8594, 0.3153)], [], [(14, 16, 3, 1), (20, 22, 17, 13), (21, 9, 4, 15), (2, 5, 11, 7), (8, 10, 23, 19), (0, 1, 2), (3, 4, 5), (6, 7, 8), (9, 10, 11), (12, 13, 14), (15, 16, 17), (18, 19, 20), (21, 22, 23), (6, 0, 2, 7), (1, 3, 5, 2), (4, 9, 11, 5), (10, 8, 7, 11), (18, 6, 8, 19), (9, 21, 23, 10), (22, 20, 19, 23), (12, 18, 20, 13), (21, 15, 17, 22), (16, 14, 13, 17), (0, 12, 14, 1), (15, 4, 3, 16), (6, 18, 12, 0)])
_uv = me_cube_016.uv_layers.new(name='UVMap')
_uv.uv.foreach_set('vector', [0.4204, 0.7954, 0.5796, 0.7954, 0.5796, 0.9546, 0.4204, 0.9546, 0.4204, 0.5454, 0.5796, 0.5454, 0.5796, 0.7046, 0.4204, 0.7046, 0.6704, 0.5454, 0.8296, 0.5454, 0.8296, 0.7046, 0.6704, 0.7046, 0.4204, 0.0454, 0.5796, 0.0454, 0.5796, 0.2046, 0.4204, 0.2046, 0.4204, 0.2954, 0.5796, 0.2954, 0.5796, 0.4546, 0.4204, 0.4546, 0.1704, 0.7046, 0.1704, 0.75, 0.125, 0.7046, 0.5796, 0.0, 0.625, 0.0454, 0.5796, 0.0454, 0.1704, 0.5454, 0.125, 0.5454, 0.1704, 0.5, 0.625, 0.2046, 0.5796, 0.25, 0.5796, 0.2046, 0.3296, 0.7046, 0.375, 0.7046, 0.3296, 0.75, 0.625, 0.7954, 0.5796, 0.7954, 0.5796, 0.75, 0.3296, 0.5454, 0.3296, 0.5, 0.375, 0.5454, 0.625, 0.4546, 0.5796, 0.5, 0.5796, 0.4546, 0.1704, 0.5454, 0.1704, 0.7046, 0.125, 0.7046, 0.125, 0.5454, 0.4204, 0.0, 0.5796, 0.0, 0.5796, 0.0454, 0.4204, 0.0454, 0.625, 0.0454, 0.625, 0.2046, 0.5796, 0.2046, 0.5796, 0.0454, 0.5796, 0.2954, 0.4204, 0.2954, 0.4204, 0.2046, 0.5796, 0.2046, 0.3296, 0.5454, 0.1704, 0.5454, 0.1704, 0.5, 0.3296, 0.5, 0.625, 0.2954, 0.625, 0.4546, 0.5796, 0.4546, 0.5796, 0.2954, 0.5796, 0.5454, 0.4204, 0.5454, 0.4204, 0.4546, 0.5796, 0.4546, 0.3296, 0.7046, 0.3296, 0.5454, 0.4204, 0.5454, 0.4204, 0.7046, 0.6704, 0.5454, 0.6704, 0.7046, 0.5796, 0.7046, 0.5796, 0.5454, 0.5796, 0.7954, 0.4204, 0.7954, 0.4204, 0.7046, 0.5796, 0.7046, 0.1704, 0.7046, 0.3296, 0.7046, 0.3296, 0.75, 0.1704, 0.75, 0.625, 0.7954, 0.625, 0.9546, 0.5796, 0.9546, 0.5796, 0.7954, 0.1704, 0.5454, 0.3296, 0.5454, 0.3296, 0.7046, 0.1704, 0.7046])
me_cube_016.materials.append(mat_material_001)
me_cube_016.update()
me_cube_017 = bpy.data.meshes.new('Cube.017')
me_cube_017.from_pydata([(-0.6854, -0.4334, -0.8279), (-0.6816, -0.813, -0.4797), (-1.067, -0.3574, -0.4006), (-0.5733, -1.273, 0.3806), (-0.589, -0.8422, 0.8083), (-0.9624, -0.7994, 0.4813), (-0.6368, 1.046, -1.331), (-1.0, 0.9999, -0.9676), (-0.6368, 1.517, -1.098), (-0.6368, 0.6368, 1.0), (-0.6368, 1.0, 0.6154), (-1.0, 0.6368, 0.6317), (0.5375, -0.7989, -0.7389), (0.8615, -0.8628, -0.2728), (0.5375, -1.162, -0.3758), (0.6455, -0.6421, 0.9923), (0.6381, -1.016, 0.6292), (1.025, -0.6554, 0.6351), (0.6357, 0.6476, -1.002), (0.6416, 1.008, -0.6611), (1.035, 0.6157, -0.6443), (1.178, 0.4962, 0.6785), (1.754, 0.4408, 0.1885), (1.178, 0.8594, 0.3153)], [], [(14, 16, 3, 1), (20, 22, 17, 13), (21, 9, 4, 15), (2, 5, 11, 7), (8, 10, 23, 19), (0, 1, 2), (3, 4, 5), (6, 7, 8), (9, 10, 11), (12, 13, 14), (15, 16, 17), (18, 19, 20), (21, 22, 23), (6, 0, 2, 7), (1, 3, 5, 2), (4, 9, 11, 5), (10, 8, 7, 11), (18, 6, 8, 19), (9, 21, 23, 10), (22, 20, 19, 23), (12, 18, 20, 13), (21, 15, 17, 22), (16, 14, 13, 17), (0, 12, 14, 1), (15, 4, 3, 16), (6, 18, 12, 0)])
_uv = me_cube_017.uv_layers.new(name='UVMap')
_uv.uv.foreach_set('vector', [0.4204, 0.7954, 0.5796, 0.7954, 0.5796, 0.9546, 0.4204, 0.9546, 0.4204, 0.5454, 0.5796, 0.5454, 0.5796, 0.7046, 0.4204, 0.7046, 0.6704, 0.5454, 0.8296, 0.5454, 0.8296, 0.7046, 0.6704, 0.7046, 0.4204, 0.0454, 0.5796, 0.0454, 0.5796, 0.2046, 0.4204, 0.2046, 0.4204, 0.2954, 0.5796, 0.2954, 0.5796, 0.4546, 0.4204, 0.4546, 0.1704, 0.7046, 0.1704, 0.75, 0.125, 0.7046, 0.5796, 0.0, 0.625, 0.0454, 0.5796, 0.0454, 0.1704, 0.5454, 0.125, 0.5454, 0.1704, 0.5, 0.625, 0.2046, 0.5796, 0.25, 0.5796, 0.2046, 0.3296, 0.7046, 0.375, 0.7046, 0.3296, 0.75, 0.625, 0.7954, 0.5796, 0.7954, 0.5796, 0.75, 0.3296, 0.5454, 0.3296, 0.5, 0.375, 0.5454, 0.625, 0.4546, 0.5796, 0.5, 0.5796, 0.4546, 0.1704, 0.5454, 0.1704, 0.7046, 0.125, 0.7046, 0.125, 0.5454, 0.4204, 0.0, 0.5796, 0.0, 0.5796, 0.0454, 0.4204, 0.0454, 0.625, 0.0454, 0.625, 0.2046, 0.5796, 0.2046, 0.5796, 0.0454, 0.5796, 0.2954, 0.4204, 0.2954, 0.4204, 0.2046, 0.5796, 0.2046, 0.3296, 0.5454, 0.1704, 0.5454, 0.1704, 0.5, 0.3296, 0.5, 0.625, 0.2954, 0.625, 0.4546, 0.5796, 0.4546, 0.5796, 0.2954, 0.5796, 0.5454, 0.4204, 0.5454, 0.4204, 0.4546, 0.5796, 0.4546, 0.3296, 0.7046, 0.3296, 0.5454, 0.4204, 0.5454, 0.4204, 0.7046, 0.6704, 0.5454, 0.6704, 0.7046, 0.5796, 0.7046, 0.5796, 0.5454, 0.5796, 0.7954, 0.4204, 0.7954, 0.4204, 0.7046, 0.5796, 0.7046, 0.1704, 0.7046, 0.3296, 0.7046, 0.3296, 0.75, 0.1704, 0.75, 0.625, 0.7954, 0.625, 0.9546, 0.5796, 0.9546, 0.5796, 0.7954, 0.1704, 0.5454, 0.3296, 0.5454, 0.3296, 0.7046, 0.1704, 0.7046])
me_cube_017.materials.append(mat_material_001)
me_cube_017.update()
me_cylinder = bpy.data.meshes.new('Cylinder')
me_cylinder.from_pydata([(0.0, 1.0, -1.0), (0.0, 1.0, 1.0), (0.9511, 0.309, -1.0), (0.9511, 0.309, 1.0), (0.5878, -0.809, -1.0), (0.5878, -0.809, 1.0), (-0.5878, -0.809, -1.0), (-0.5878, -0.809, 1.0), (-0.9511, 0.309, -1.0), (-0.9511, 0.309, 1.0)], [], [(0, 1, 3, 2), (2, 3, 5, 4), (4, 5, 7, 6), (3, 1, 9, 7, 5), (6, 7, 9, 8), (8, 9, 1, 0), (0, 2, 4, 6, 8)])
_uv = me_cylinder.uv_layers.new(name='UVMap')
_uv.uv.foreach_set('vector', [1.0, 0.5, 1.0, 1.0, 0.8, 1.0, 0.8, 0.5, 0.8, 0.5, 0.8, 1.0, 0.6, 1.0, 0.6, 0.5, 0.6, 0.5, 0.6, 1.0, 0.4, 1.0, 0.4, 0.5, 0.4783, 0.3242, 0.25, 0.49, 0.02175, 0.3242, 0.1089, 0.05584, 0.3911, 0.05584, 0.4, 0.5, 0.4, 1.0, 0.2, 1.0, 0.2, 0.5, 0.2, 0.5, 0.2, 1.0, 2.98e-08, 1.0, 2.98e-08, 0.5, 0.75, 0.49, 0.9783, 0.3242, 0.8911, 0.05584, 0.6089, 0.05584, 0.5217, 0.3242])
me_cylinder.materials.append(mat_material_002)
me_cylinder.update()
me_cylinder_001 = bpy.data.meshes.new('Cylinder.001')
me_cylinder_001.from_pydata([(0.0, 1.0, -1.0), (0.0, 1.0, 1.0), (0.9511, 0.309, -1.0), (0.9511, 0.309, 1.0), (0.5878, -0.809, -1.0), (0.5878, -0.809, 1.0), (-0.5878, -0.809, -1.0), (-0.5878, -0.809, 1.0), (-0.9511, 0.309, -1.0), (-0.9511, 0.309, 1.0)], [], [(0, 1, 3, 2), (2, 3, 5, 4), (4, 5, 7, 6), (3, 1, 9, 7, 5), (6, 7, 9, 8), (8, 9, 1, 0), (0, 2, 4, 6, 8)])
_uv = me_cylinder_001.uv_layers.new(name='UVMap')
_uv.uv.foreach_set('vector', [1.0, 0.5, 1.0, 1.0, 0.8, 1.0, 0.8, 0.5, 0.8, 0.5, 0.8, 1.0, 0.6, 1.0, 0.6, 0.5, 0.6, 0.5, 0.6, 1.0, 0.4, 1.0, 0.4, 0.5, 0.4783, 0.3242, 0.25, 0.49, 0.02175, 0.3242, 0.1089, 0.05584, 0.3911, 0.05584, 0.4, 0.5, 0.4, 1.0, 0.2, 1.0, 0.2, 0.5, 0.2, 0.5, 0.2, 1.0, 2.98e-08, 1.0, 2.98e-08, 0.5, 0.75, 0.49, 0.9783, 0.3242, 0.8911, 0.05584, 0.6089, 0.05584, 0.5217, 0.3242])
me_cylinder_001.materials.append(mat_material_002)
me_cylinder_001.update()
me_cylinder_002 = bpy.data.meshes.new('Cylinder.002')
me_cylinder_002.from_pydata([(0.0, 1.0, -1.0), (0.0, 1.0, 1.0), (0.9511, 0.309, -1.0), (0.9511, 0.309, 1.0), (0.5878, -0.809, -1.0), (0.5878, -0.809, 1.0), (-0.5878, -0.809, -1.0), (-0.5878, -0.809, 1.0), (-0.9511, 0.309, -1.0), (-0.9511, 0.309, 1.0)], [], [(0, 1, 3, 2), (2, 3, 5, 4), (4, 5, 7, 6), (3, 1, 9, 7, 5), (6, 7, 9, 8), (8, 9, 1, 0), (0, 2, 4, 6, 8)])
_uv = me_cylinder_002.uv_layers.new(name='UVMap')
_uv.uv.foreach_set('vector', [1.0, 0.5, 1.0, 1.0, 0.8, 1.0, 0.8, 0.5, 0.8, 0.5, 0.8, 1.0, 0.6, 1.0, 0.6, 0.5, 0.6, 0.5, 0.6, 1.0, 0.4, 1.0, 0.4, 0.5, 0.4783, 0.3242, 0.25, 0.49, 0.02175, 0.3242, 0.1089, 0.05584, 0.3911, 0.05584, 0.4, 0.5, 0.4, 1.0, 0.2, 1.0, 0.2, 0.5, 0.2, 0.5, 0.2, 1.0, 2.98e-08, 1.0, 2.98e-08, 0.5, 0.75, 0.49, 0.9783, 0.3242, 0.8911, 0.05584, 0.6089, 0.05584, 0.5217, 0.3242])
me_cylinder_002.materials.append(mat_material_002)
me_cylinder_002.update()
me_cylinder_003 = bpy.data.meshes.new('Cylinder.003')
me_cylinder_003.from_pydata([(0.0, 1.0, -1.0), (0.0, 1.0, 1.0), (0.9511, 0.309, -1.0), (0.9511, 0.309, 1.0), (0.5878, -0.809, -1.0), (0.5878, -0.809, 1.0), (-0.5878, -0.809, -1.0), (-0.5878, -0.809, 1.0), (-0.9511, 0.309, -1.0), (-0.9511, 0.309, 1.0)], [], [(0, 1, 3, 2), (2, 3, 5, 4), (4, 5, 7, 6), (3, 1, 9, 7, 5), (6, 7, 9, 8), (8, 9, 1, 0), (0, 2, 4, 6, 8)])
_uv = me_cylinder_003.uv_layers.new(name='UVMap')
_uv.uv.foreach_set('vector', [1.0, 0.5, 1.0, 1.0, 0.8, 1.0, 0.8, 0.5, 0.8, 0.5, 0.8, 1.0, 0.6, 1.0, 0.6, 0.5, 0.6, 0.5, 0.6, 1.0, 0.4, 1.0, 0.4, 0.5, 0.4783, 0.3242, 0.25, 0.49, 0.02175, 0.3242, 0.1089, 0.05584, 0.3911, 0.05584, 0.4, 0.5, 0.4, 1.0, 0.2, 1.0, 0.2, 0.5, 0.2, 0.5, 0.2, 1.0, 2.98e-08, 1.0, 2.98e-08, 0.5, 0.75, 0.49, 0.9783, 0.3242, 0.8911, 0.05584, 0.6089, 0.05584, 0.5217, 0.3242])
me_cylinder_003.materials.append(mat_material_002)
me_cylinder_003.update()
me_cylinder_004 = bpy.data.meshes.new('Cylinder.004')
me_cylinder_004.from_pydata([(0.0, 1.0, -1.0), (0.0, 1.0, 1.0), (0.9511, 0.309, -1.0), (0.9511, 0.309, 1.0), (0.5878, -0.809, -1.0), (0.5878, -0.809, 1.0), (-0.5878, -0.809, -1.0), (-0.5878, -0.809, 1.0), (-0.9511, 0.309, -1.0), (-0.9511, 0.309, 1.0)], [], [(0, 1, 3, 2), (2, 3, 5, 4), (4, 5, 7, 6), (3, 1, 9, 7, 5), (6, 7, 9, 8), (8, 9, 1, 0), (0, 2, 4, 6, 8)])
_uv = me_cylinder_004.uv_layers.new(name='UVMap')
_uv.uv.foreach_set('vector', [1.0, 0.5, 1.0, 1.0, 0.8, 1.0, 0.8, 0.5, 0.8, 0.5, 0.8, 1.0, 0.6, 1.0, 0.6, 0.5, 0.6, 0.5, 0.6, 1.0, 0.4, 1.0, 0.4, 0.5, 0.4783, 0.3242, 0.25, 0.49, 0.02175, 0.3242, 0.1089, 0.05584, 0.3911, 0.05584, 0.4, 0.5, 0.4, 1.0, 0.2, 1.0, 0.2, 0.5, 0.2, 0.5, 0.2, 1.0, 2.98e-08, 1.0, 2.98e-08, 0.5, 0.75, 0.49, 0.9783, 0.3242, 0.8911, 0.05584, 0.6089, 0.05584, 0.5217, 0.3242])
me_cylinder_004.materials.append(mat_material_002)
me_cylinder_004.update()

# ---- objects
ob_cube = bpy.data.objects.new('Cube', me_cube)
ob_cube_001 = bpy.data.objects.new('Cube.001', me_cube_001)
ob_cube_002 = bpy.data.objects.new('Cube.002', me_cube_002)
ob_cube_003 = bpy.data.objects.new('Cube.003', me_cube_003)
ob_cube_004 = bpy.data.objects.new('Cube.004', me_cube_004)
ob_cube_005 = bpy.data.objects.new('Cube.005', me_cube_005)
ob_cube_006 = bpy.data.objects.new('Cube.006', me_cube_006)
ob_cube_007 = bpy.data.objects.new('Cube.007', me_cube_007)
ob_cube_008 = bpy.data.objects.new('Cube.008', me_cube_008)
ob_cube_009 = bpy.data.objects.new('Cube.009', me_cube_009)
ob_cube_010 = bpy.data.objects.new('Cube.010', me_cube_010)
ob_cube_011 = bpy.data.objects.new('Cube.011', me_cube_011)
ob_cube_012 = bpy.data.objects.new('Cube.012', me_cube_012)
ob_cube_013 = bpy.data.objects.new('Cube.013', me_cube_013)
ob_cube_014 = bpy.data.objects.new('Cube.014', me_cube_014)
ob_cube_015 = bpy.data.objects.new('Cube.015', me_cube_015)
ob_cube_016 = bpy.data.objects.new('Cube.016', me_cube_016)
ob_cube_017 = bpy.data.objects.new('Cube.017', me_cube_017)
ob_cylinder = bpy.data.objects.new('Cylinder', me_cylinder)
ob_cylinder_001 = bpy.data.objects.new('Cylinder.001', me_cylinder_001)
ob_cylinder_002 = bpy.data.objects.new('Cylinder.002', me_cylinder_002)
ob_cylinder_003 = bpy.data.objects.new('Cylinder.003', me_cylinder_003)
ob_cylinder_004 = bpy.data.objects.new('Cylinder.004', me_cylinder_004)

# ---- transforms, parenting, visibility, modifiers, constraints
ob_cube.location = (4.792, -0.2347, 0.0)
ob_cube.rotation_euler = (-0.4382, 0.2587, -1.515)
ob_cube_001.location = (4.491, 3.087, -7.451e-09)
ob_cube_001.rotation_euler = (-0.07507, -0.68, 0.7839)
ob_cube_002.location = (2.031, 5.559, 0.0)
ob_cube_002.rotation_euler = (1.809, -1.231, -4.736)
ob_cube_003.location = (-2.484, 4.029, 0.0)
ob_cube_003.rotation_euler = (7.348, 1.27, 6.212)
ob_cube_004.location = (-4.958, -1.193, 1.49e-08)
ob_cube_004.rotation_euler = (3.839, 0.4655, 2.116)
ob_cube_005.location = (-0.7781, -5.329, -1.49e-08)
ob_cube_005.rotation_euler = (-0.2319, 0.3, -1.158)
ob_cube_006.location = (3.301, -4.292, -1.49e-08)
ob_cube_006.rotation_euler = (-0.5856, 0.4552, -1.81)
ob_cube_007.location = (1.194, -5.153, -1.583e-08)
ob_cube_007.rotation_euler = (-0.6769, 0.1933, -2.053)
ob_cube_008.location = (4.486, -2.444, 1.49e-08)
ob_cube_008.rotation_euler = (0.4047, -0.0, 0.0)
ob_cube_008.scale = (1.181, 1.181, 1.181)
ob_cube_009.location = (-2.566, -4.314, 1.49e-08)
ob_cube_009.rotation_euler = (-0.8459, 0.4345, -2.255)
ob_cube_010.location = (-4.104, -3.012, -1.49e-08)
ob_cube_010.rotation_euler = (2.222, 0.9643, 1.027)
ob_cube_011.location = (-4.54, 2.311, -1.49e-08)
ob_cube_011.rotation_euler = (-0.3371, -0.6955, 0.513)
ob_cube_012.location = (-0.8782, 5.651, -1.49e-08)
ob_cube_012.rotation_euler = (2.469, 0.7176, -1.873)
ob_cube_013.location = (3.332, 4.55, 0.5897)
ob_cube_013.rotation_euler = (0.4047, -0.0, 0.0)
ob_cube_013.scale = (0.8138, 0.8138, 0.8138)
ob_cube_014.location = (0.4035, 4.704, 0.5897)
ob_cube_014.rotation_euler = (0.4047, -0.0, 0.0)
ob_cube_014.scale = (0.8138, 0.8138, 0.8138)
ob_cube_015.location = (-4.264, 3.853, 0.5897)
ob_cube_015.rotation_euler = (-0.5674, -0.5791, -1.38)
ob_cube_015.scale = (0.8138, 0.8138, 0.8138)
ob_cube_016.location = (-5.025, 0.4865, -0.1068)
ob_cube_016.rotation_euler = (-1.119, -0.8536, 0.2036)
ob_cube_016.scale = (0.8138, 0.8138, 0.8138)
ob_cube_017.location = (5.19, 1.639, -1.49e-08)
ob_cube_017.rotation_euler = (0.45, -0.3197, -2.747)
ob_cube_017.scale = (0.6311, 0.6311, 0.6311)
ob_cylinder.location = (0.2775, 2.058, 2.356)
ob_cylinder.rotation_euler = (0.5433, -0.0, 0.0)
ob_cylinder.scale = (0.317, 0.317, 4.025)
ob_cylinder_001.location = (-0.6609, -0.9359, 2.746)
ob_cylinder_001.rotation_euler = (0.5899, 0.4558, 1.581)
ob_cylinder_001.scale = (0.317, 0.317, 4.214)
ob_cylinder_002.location = (1.086, -1.34, 2.531)
ob_cylinder_002.rotation_euler = (0.7159, 3.553e-15, 3.142)
ob_cylinder_002.scale = (0.317, 0.317, 4.136)
ob_cylinder_003.location = (1.96, 0.7908, 2.732)
ob_cylinder_003.rotation_euler = (0.5433, -0.0, 4.712)
ob_cylinder_003.scale = (0.317, 0.317, 4.246)
ob_cylinder_004.location = (-1.654, 1.043, 2.202)
ob_cylinder_004.rotation_euler = (0.6393, -0.3028, 1.507)
ob_cylinder_004.scale = (0.317, 0.317, 4.846)

# ---- collection membership
col_collection.objects.link(ob_cube)
col_collection.objects.link(ob_cube_001)
col_collection.objects.link(ob_cube_002)
col_collection.objects.link(ob_cube_003)
col_collection.objects.link(ob_cube_004)
col_collection.objects.link(ob_cube_005)
col_collection.objects.link(ob_cube_006)
col_collection.objects.link(ob_cube_007)
col_collection.objects.link(ob_cube_008)
col_collection.objects.link(ob_cube_009)
col_collection.objects.link(ob_cube_010)
col_collection.objects.link(ob_cube_011)
col_collection.objects.link(ob_cube_012)
col_collection.objects.link(ob_cube_013)
col_collection.objects.link(ob_cube_014)
col_collection.objects.link(ob_cube_015)
col_collection.objects.link(ob_cube_016)
col_collection.objects.link(ob_cube_017)
col_collection.objects.link(ob_cylinder)
col_collection.objects.link(ob_cylinder_001)
col_collection.objects.link(ob_cylinder_002)
col_collection.objects.link(ob_cylinder_003)
col_collection.objects.link(ob_cylinder_004)

# ---- scene / render settings (as saved in the file)
scene.frame_start = 1; scene.frame_end = 250; scene.frame_set(1)
scene.render.engine = 'BLENDER_EEVEE_NEXT'
bpy.context.view_layer.update()

# ---- added for rendering (the .blend has no active camera and no usable light): camera, sun
cam_auto = bpy.data.cameras.new('AutoCamera')
cam_auto.lens = 50.0
cam_auto.sensor_width = 36.0
cam_auto.clip_end = 1000.0
ob_auto_camera = bpy.data.objects.new('AutoCamera', cam_auto)
scene.collection.objects.link(ob_auto_camera)
ob_auto_camera.location = (20.8292, -25.1594, 18.7213)
ob_auto_camera.rotation_euler = (1.09748, -7.21219e-08, 0.694738)
scene.camera = ob_auto_camera
light_auto_sun = bpy.data.lights.new('AutoSun', 'SUN')
light_auto_sun.energy = 3.0
light_auto_sun.angle = 0.0523599
ob_auto_sun = bpy.data.objects.new('AutoSun', light_auto_sun)
scene.collection.objects.link(ob_auto_sun)
ob_auto_sun.rotation_euler = (0.872665, 0.174533, 0.523599)
bpy.context.view_layer.update()
